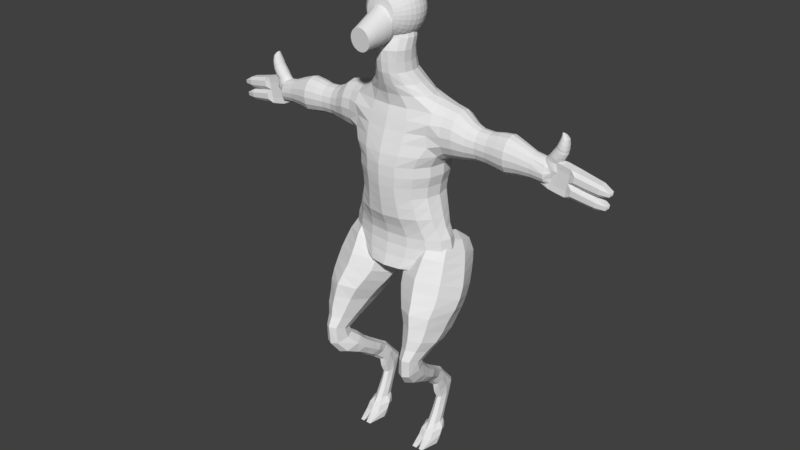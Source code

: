 # Source: Rookie.blend  (saved by Blender 2.78.0; exported with 4.5.12 LTS)
import bpy
from mathutils import Matrix  # noqa: F401  (used for matrix-valued properties, if any)

bpy.ops.wm.read_factory_settings(use_empty=True)
scene = bpy.context.scene
scene.name = 'Scene'

# ---- collections
col_collection_1 = bpy.data.collections.new('Collection 1'); scene.collection.children.link(col_collection_1)

# ---- world
world_world = bpy.data.worlds.new('World'); scene.world = world_world
world_world.color = (0.05088, 0.05088, 0.05088)
world_world.use_sun_shadow = False
world_world.sun_shadow_jitter_overblur = 0.0
world_world.cycles.sampling_method = 'MANUAL'

# ---- meshes
me_circle_001 = bpy.data.meshes.new('Circle.001')
me_circle_001.from_pydata([(2.518e-08, -0.288, 2.024), (-0.009413, -0.2879, 2.023), (-0.01847, -0.2876, 2.02), (-0.02681, -0.2872, 2.015), (-0.03412, -0.2866, 2.008), (-0.04012, -0.2858, 2.0), (-0.04458, -0.2849, 1.992), (-0.04732, -0.284, 1.982), (-0.04825, -0.283, 1.972), (-0.04732, -0.282, 1.962), (-0.04458, -0.2811, 1.952), (-0.04012, -0.2802, 1.943), (-0.03412, -0.2795, 1.935), (-0.02681, -0.2789, 1.929), (-0.01847, -0.2784, 1.924), (-0.009413, -0.2781, 1.921), (3.971e-08, -0.278, 1.92), (0.009414, -0.2781, 1.921), (0.01847, -0.2784, 1.924), (0.02681, -0.2789, 1.929), (0.03412, -0.2795, 1.935), (0.04012, -0.2802, 1.943), (0.04458, -0.2811, 1.952), (0.04732, -0.282, 1.962), (0.04825, -0.283, 1.972), (0.04732, -0.284, 1.982), (0.04458, -0.2849, 1.992), (0.04012, -0.2858, 2.0), (0.03412, -0.2866, 2.008), (0.02681, -0.2872, 2.015), (0.01847, -0.2876, 2.02), (0.009413, -0.2879, 2.023), (2.199e-08, -0.2515, 2.04), (1.829e-08, -0.2092, 2.062), (1.424e-08, -0.1628, 2.088), (-0.0123, -0.1627, 2.086), (-0.01128, -0.2091, 2.061), (-0.01031, -0.2514, 2.039), (-0.02412, -0.1625, 2.082), (-0.02214, -0.2088, 2.057), (-0.02022, -0.2511, 2.036), (-0.03502, -0.162, 2.074), (-0.03214, -0.2083, 2.05), (-0.02936, -0.2507, 2.03), (-0.04457, -0.1614, 2.064), (-0.0409, -0.2077, 2.042), (-0.03736, -0.25, 2.023), (-0.05241, -0.1606, 2.052), (-0.04809, -0.207, 2.031), (-0.04394, -0.2493, 2.014), (-0.05824, -0.1598, 2.038), (-0.05344, -0.2061, 2.019), (-0.04882, -0.2484, 2.004), (-0.06182, -0.1588, 2.023), (-0.05673, -0.2052, 2.006), (-0.05183, -0.2475, 1.993), (-0.06304, -0.1578, 2.008), (-0.05784, -0.2042, 1.992), (-0.05284, -0.2465, 1.982), (-0.06182, -0.1569, 1.992), (-0.05673, -0.2032, 1.979), (-0.05183, -0.2455, 1.97), (-0.05824, -0.1559, 1.977), (-0.05344, -0.2023, 1.965), (-0.04882, -0.2446, 1.959), (-0.05241, -0.1551, 1.964), (-0.04809, -0.2014, 1.953), (-0.04394, -0.2437, 1.949), (-0.04457, -0.1543, 1.952), (-0.0409, -0.2006, 1.943), (-0.03736, -0.243, 1.941), (-0.03502, -0.1537, 1.942), (-0.03214, -0.2, 1.934), (-0.02936, -0.2423, 1.933), (-0.02412, -0.1532, 1.934), (-0.02214, -0.1996, 1.928), (-0.02022, -0.2419, 1.928), (-0.0123, -0.1529, 1.93), (-0.01128, -0.1993, 1.924), (-0.01031, -0.2416, 1.925), (3.349e-08, -0.1528, 1.928), (3.626e-08, -0.1992, 1.922), (3.799e-08, -0.2415, 1.924), (0.0123, -0.1529, 1.93), (0.01128, -0.1993, 1.924), (0.01031, -0.2416, 1.925), (0.02412, -0.1532, 1.934), (0.02214, -0.1996, 1.928), (0.02022, -0.2419, 1.928), (0.03502, -0.1537, 1.942), (0.03214, -0.2, 1.934), (0.02936, -0.2423, 1.933), (0.04457, -0.1543, 1.952), (0.0409, -0.2006, 1.943), (0.03736, -0.243, 1.941), (0.05241, -0.1551, 1.964), (0.04809, -0.2014, 1.953), (0.04394, -0.2437, 1.949), (0.05824, -0.1559, 1.977), (0.05344, -0.2023, 1.965), (0.04882, -0.2446, 1.959), (0.06183, -0.1569, 1.992), (0.05673, -0.2032, 1.979), (0.05183, -0.2455, 1.97), (0.06304, -0.1578, 2.008), (0.05784, -0.2042, 1.992), (0.05284, -0.2465, 1.982), (0.06183, -0.1588, 2.023), (0.05673, -0.2052, 2.006), (0.05183, -0.2475, 1.993), (0.05824, -0.1598, 2.038), (0.05344, -0.2061, 2.019), (0.04882, -0.2484, 2.004), (0.05241, -0.1606, 2.052), (0.04809, -0.207, 2.031), (0.04394, -0.2493, 2.014), (0.04457, -0.1614, 2.064), (0.0409, -0.2077, 2.042), (0.03736, -0.25, 2.023), (0.03502, -0.162, 2.074), (0.03214, -0.2083, 2.05), (0.02936, -0.2507, 2.03), (0.02412, -0.1625, 2.082), (0.02214, -0.2088, 2.057), (0.02022, -0.2511, 2.036), (0.0123, -0.1627, 2.086), (0.01128, -0.2091, 2.061), (0.01031, -0.2514, 2.039), (1.424e-08, -0.1628, 2.088), (-0.0123, -0.1627, 2.086), (-0.02412, -0.1625, 2.082), (-0.03502, -0.162, 2.074), (-0.04457, -0.1614, 2.064), (-0.05241, -0.1606, 2.052), (-0.05824, -0.1598, 2.038), (-0.06182, -0.1588, 2.023), (0.06183, -0.1588, 2.023), (0.05824, -0.1598, 2.038), (0.05241, -0.1606, 2.052), (0.04457, -0.1614, 2.064), (0.03502, -0.162, 2.074), (0.02412, -0.1625, 2.082), (0.0123, -0.1627, 2.086), (-0.004758, 0.06781, 2.079), (-0.009332, 0.0607, 2.102), (-0.01355, 0.04915, 2.123), (-0.01724, 0.0336, 2.142), (-0.02028, 0.01466, 2.157), (-0.02253, -0.00695, 2.168), (-0.02392, -0.0304, 2.175), (-0.02439, -0.05479, 2.178), (-0.02392, -0.07917, 2.175), (-0.02253, -0.1026, 2.168), (-0.02028, -0.1242, 2.157), (-0.01724, -0.1432, 2.142), (-0.01355, -0.1587, 2.123), (-0.009332, 0.06781, 2.078), (-0.01831, 0.0607, 2.099), (-0.02658, 0.04915, 2.119), (-0.03382, 0.0336, 2.137), (-0.03977, 0.01466, 2.151), (-0.04419, -0.00695, 2.162), (-0.04692, -0.0304, 2.168), (-0.04784, -0.05479, 2.171), (-0.04692, -0.07917, 2.168), (-0.04419, -0.1026, 2.162), (-0.03977, -0.1242, 2.151), (-0.03382, -0.1432, 2.137), (-0.02658, -0.1587, 2.119), (-0.01355, 0.06781, 2.075), (-0.02658, 0.0607, 2.095), (-0.03858, 0.04915, 2.113), (-0.04911, 0.0336, 2.129), (-0.05774, 0.01466, 2.141), (-0.06416, -0.00695, 2.151), (-0.06811, -0.0304, 2.157), (-0.06945, -0.05479, 2.159), (-0.06811, -0.07917, 2.157), (-0.06416, -0.1026, 2.151), (-0.05774, -0.1242, 2.141), (-0.04911, -0.1432, 2.129), (-0.03858, -0.1587, 2.113), (-0.01724, 0.06781, 2.072), (-0.03382, 0.0607, 2.089), (-0.04911, 0.04915, 2.104), (-0.0625, 0.0336, 2.118), (-0.07349, 0.01466, 2.129), (-0.08166, -0.00695, 2.137), (-0.08669, -0.0304, 2.142), (-0.08839, -0.05479, 2.143), (-0.08669, -0.07917, 2.142), (-0.08166, -0.1026, 2.137), (-0.07349, -0.1242, 2.129), (-0.0625, -0.1432, 2.118), (-0.04911, -0.1587, 2.104), (-0.02028, 0.06781, 2.069), (-0.03977, 0.0607, 2.082), (-0.05774, 0.04915, 2.094), (-0.07349, 0.0336, 2.104), (-0.08642, 0.01466, 2.113), (-0.09602, -0.00695, 2.119), (-0.1019, -0.0304, 2.123), (-0.1039, -0.05479, 2.124), (-0.1019, -0.07917, 2.123), (-0.09602, -0.1026, 2.119), (-0.08642, -0.1242, 2.113), (-0.07349, -0.1432, 2.104), (-0.05774, -0.1587, 2.094), (-0.02253, 0.06781, 2.064), (-0.04419, 0.0607, 2.073), (-0.06416, 0.04915, 2.082), (-0.08166, 0.0336, 2.089), (-0.09602, 0.01466, 2.095), (-0.1067, -0.00695, 2.099), (-0.1133, -0.0304, 2.102), (-0.1155, -0.05479, 2.103), (-0.1133, -0.07917, 2.102), (-0.1067, -0.1026, 2.099), (-0.09602, -0.1242, 2.095), (-0.08166, -0.1432, 2.089), (-0.06416, -0.1587, 2.082), (-0.02392, 0.06781, 2.06), (-0.04692, 0.0607, 2.064), (-0.06811, 0.04915, 2.069), (-0.08669, 0.0336, 2.072), (-0.1019, 0.01466, 2.075), (-0.1133, -0.00695, 2.078), (-0.1202, -0.0304, 2.079), (-0.1226, -0.05479, 2.079), (-0.1202, -0.07917, 2.079), (-0.1133, -0.1026, 2.078), (-0.1019, -0.1242, 2.075), (-0.08669, -0.1432, 2.072), (-0.06811, -0.1587, 2.069), (-0.02439, 0.06781, 2.055), (-0.04784, 0.0607, 2.055), (-0.06945, 0.04915, 2.055), (-0.08839, 0.0336, 2.055), (-0.1039, 0.01466, 2.055), (-0.1155, -0.00695, 2.055), (-0.1226, -0.0304, 2.055), (-0.125, -0.05479, 2.055), (-0.1226, -0.07917, 2.055), (-0.1155, -0.1026, 2.055), (-0.1039, -0.1242, 2.055), (-0.08839, -0.1432, 2.055), (-0.06945, -0.1587, 2.055), (-0.02392, 0.06781, 2.05), (-0.04692, 0.0607, 2.046), (-0.06811, 0.04915, 2.041), (-0.08669, 0.0336, 2.038), (-0.1019, 0.01466, 2.035), (-0.1133, -0.00695, 2.033), (-0.1202, -0.0304, 2.031), (-0.1226, -0.05479, 2.031), (-0.1202, -0.07917, 2.031), (-0.1133, -0.1026, 2.033), (-0.1019, -0.1242, 2.035), (-0.08669, -0.1432, 2.038), (-0.06811, -0.1587, 2.041), (-0.02253, 0.06781, 2.046), (-0.04419, 0.0607, 2.037), (-0.06416, 0.04915, 2.028), (-0.08166, 0.0336, 2.021), (-0.09602, 0.01466, 2.015), (-0.1067, -0.00695, 2.011), (-0.1133, -0.0304, 2.008), (-0.1155, -0.05479, 2.007), (-0.1133, -0.07917, 2.008), (-0.1067, -0.1026, 2.011), (-0.09602, -0.1242, 2.015), (-0.08166, -0.1432, 2.021), (-0.06416, -0.1587, 2.028), (-0.02028, 0.06781, 2.041), (-0.03977, 0.0607, 2.028), (-0.05774, 0.04915, 2.016), (-0.07349, 0.0336, 2.006), (-0.08642, 0.01466, 1.997), (-0.09602, -0.00695, 1.991), (-0.1019, -0.0304, 1.987), (-0.1039, -0.05479, 1.986), (-0.1019, -0.07917, 1.987), (-0.09602, -0.1026, 1.991), (-0.08642, -0.1242, 1.997), (-0.07349, -0.1432, 2.006), (-0.05774, -0.1587, 2.016), (-0.01724, 0.06781, 2.038), (-0.03382, 0.0607, 2.021), (-0.04911, 0.04915, 2.006), (-0.0625, 0.0336, 1.993), (-0.07349, 0.01466, 1.982), (-0.08166, -0.00695, 1.973), (-0.08669, -0.0304, 1.968), (-0.08669, -0.07917, 1.968), (-0.08166, -0.1026, 1.973), (-0.07349, -0.1242, 1.982), (-0.0625, -0.1432, 1.993), (-0.04911, -0.1587, 2.006), (-0.01355, 0.06781, 2.035), (-0.02658, 0.0607, 2.015), (-0.03858, 0.04915, 1.997), (-0.04911, 0.0336, 1.982), (-0.05774, 0.01466, 1.969), (-0.05774, -0.1242, 1.969), (-0.04911, -0.1432, 1.982), (-0.03858, -0.1587, 1.997), (-0.009332, 0.06781, 2.033), (-0.01831, 0.0607, 2.011), (-0.02658, 0.04915, 1.991), (-0.03382, 0.0336, 1.973), (-0.03977, 0.01466, 1.959), (-0.03382, -0.1432, 1.973), (-0.02658, -0.1587, 1.991), (-0.004758, 0.06781, 2.031), (-0.009332, 0.0607, 2.008), (-0.01355, 0.04915, 1.987), (-0.01724, 0.0336, 1.968), (-0.02028, 0.01466, 1.953), (-0.01724, -0.1432, 1.968), (-0.01355, -0.1587, 1.987), (-5.027e-09, 0.06781, 2.031), (-1.046e-08, 0.0607, 2.007), (-7.586e-09, 0.04915, 1.986), (2.921e-10, 0.0336, 1.967), (1.575e-08, -0.1432, 1.967), (1.524e-08, -0.1587, 1.986), (0.004758, 0.06781, 2.031), (0.009332, 0.0607, 2.008), (0.01355, 0.04915, 1.987), (0.01724, 0.0336, 1.968), (0.02028, 0.01466, 1.953), (0.01724, -0.1432, 1.968), (0.01355, -0.1587, 1.987), (0.009332, 0.06781, 2.033), (0.01831, 0.0607, 2.011), (0.02658, 0.04915, 1.991), (0.03382, 0.0336, 1.973), (0.03977, 0.01466, 1.959), (0.03382, -0.1432, 1.973), (0.02658, -0.1587, 1.991), (1.649e-08, 0.07021, 2.055), (0.01355, 0.06781, 2.035), (0.02658, 0.0607, 2.015), (0.03858, 0.04915, 1.997), (0.04911, 0.0336, 1.982), (0.05774, 0.01466, 1.969), (0.05774, -0.1242, 1.969), (0.04911, -0.1432, 1.982), (0.03858, -0.1587, 1.997), (0.01724, 0.06781, 2.038), (0.03382, 0.0607, 2.021), (0.04911, 0.04915, 2.006), (0.0625, 0.0336, 1.993), (0.07349, 0.01466, 1.982), (0.08166, -0.00695, 1.973), (0.08669, -0.0304, 1.968), (0.08669, -0.07917, 1.968), (0.08166, -0.1026, 1.973), (0.07349, -0.1242, 1.982), (0.0625, -0.1432, 1.993), (0.04911, -0.1587, 2.006), (0.02028, 0.06781, 2.041), (0.03977, 0.0607, 2.028), (0.05774, 0.04915, 2.016), (0.07349, 0.0336, 2.006), (0.08642, 0.01466, 1.997), (0.09602, -0.00695, 1.991), (0.1019, -0.0304, 1.987), (0.1039, -0.05479, 1.986), (0.1019, -0.07917, 1.987), (0.09602, -0.1026, 1.991), (0.08642, -0.1242, 1.997), (0.07349, -0.1432, 2.006), (0.05774, -0.1587, 2.016), (0.02253, 0.06781, 2.046), (0.04419, 0.0607, 2.037), (0.06416, 0.04915, 2.028), (0.08166, 0.0336, 2.021), (0.09602, 0.01466, 2.015), (0.1067, -0.00695, 2.011), (0.1133, -0.0304, 2.008), (0.1155, -0.05479, 2.007), (0.1133, -0.07917, 2.008), (0.1067, -0.1026, 2.011), (0.09602, -0.1242, 2.015), (0.08166, -0.1432, 2.021), (0.06416, -0.1587, 2.028), (0.02392, 0.06781, 2.05), (0.04692, 0.0607, 2.046), (0.06811, 0.04915, 2.041), (0.08669, 0.0336, 2.038), (0.1019, 0.01466, 2.035), (0.1133, -0.00695, 2.033), (0.1202, -0.0304, 2.031), (0.1226, -0.05479, 2.031), (0.1202, -0.07917, 2.031), (0.1133, -0.1026, 2.033), (0.1019, -0.1242, 2.035), (0.08669, -0.1432, 2.038), (0.06811, -0.1587, 2.041), (0.02439, 0.06781, 2.055), (0.04784, 0.0607, 2.055), (0.06945, 0.04915, 2.055), (0.08839, 0.0336, 2.055), (0.1039, 0.01466, 2.055), (0.1155, -0.00695, 2.055), (0.1226, -0.0304, 2.055), (0.125, -0.05479, 2.055), (0.1226, -0.07917, 2.055), (0.1155, -0.1026, 2.055), (0.1039, -0.1242, 2.055), (0.08839, -0.1432, 2.055), (0.06945, -0.1587, 2.055), (0.02392, 0.06781, 2.06), (0.04692, 0.0607, 2.064), (0.06811, 0.04915, 2.069), (0.08669, 0.0336, 2.072), (0.1019, 0.01466, 2.075), (0.1133, -0.00695, 2.078), (0.1202, -0.0304, 2.079), (0.1226, -0.05479, 2.079), (0.1202, -0.07917, 2.079), (0.1133, -0.1026, 2.078), (0.1019, -0.1242, 2.075), (0.08669, -0.1432, 2.072), (0.06811, -0.1587, 2.069), (0.02253, 0.06781, 2.064), (0.04419, 0.0607, 2.073), (0.06416, 0.04915, 2.082), (0.08166, 0.0336, 2.089), (0.09602, 0.01466, 2.095), (0.1067, -0.00695, 2.099), (0.1133, -0.0304, 2.102), (0.1155, -0.05479, 2.103), (0.1133, -0.07917, 2.102), (0.1067, -0.1026, 2.099), (0.09602, -0.1242, 2.095), (0.08166, -0.1432, 2.089), (0.06416, -0.1587, 2.082), (0.02028, 0.06781, 2.069), (0.03977, 0.0607, 2.082), (0.05774, 0.04915, 2.094), (0.07349, 0.0336, 2.104), (0.08642, 0.01466, 2.113), (0.09602, -0.00695, 2.119), (0.1019, -0.0304, 2.123), (0.1039, -0.05479, 2.124), (0.1019, -0.07917, 2.123), (0.09602, -0.1026, 2.119), (0.08642, -0.1242, 2.113), (0.07349, -0.1432, 2.104), (0.05774, -0.1587, 2.094), (0.01724, 0.06781, 2.072), (0.03382, 0.0607, 2.089), (0.04911, 0.04915, 2.104), (0.0625, 0.0336, 2.118), (0.07349, 0.01466, 2.129), (0.08166, -0.00695, 2.137), (0.08669, -0.0304, 2.142), (0.08839, -0.05479, 2.143), (0.08669, -0.07917, 2.142), (0.08166, -0.1026, 2.137), (0.07349, -0.1242, 2.129), (0.0625, -0.1432, 2.118), (0.04911, -0.1587, 2.104), (0.01355, 0.06781, 2.075), (0.02658, 0.0607, 2.095), (0.03858, 0.04915, 2.113), (0.04911, 0.0336, 2.129), (0.05774, 0.01466, 2.141), (0.06416, -0.00695, 2.151), (0.06811, -0.0304, 2.157), (0.06945, -0.05479, 2.159), (0.06811, -0.07917, 2.157), (0.06416, -0.1026, 2.151), (0.05774, -0.1242, 2.141), (0.04911, -0.1432, 2.129), (0.03858, -0.1587, 2.113), (0.009332, 0.06781, 2.078), (0.01831, 0.0607, 2.099), (0.02658, 0.04915, 2.119), (0.03382, 0.0336, 2.137), (0.03977, 0.01466, 2.151), (0.04419, -0.00695, 2.162), (0.04692, -0.0304, 2.168), (0.04784, -0.05479, 2.171), (0.04692, -0.07917, 2.168), (0.04419, -0.1026, 2.162), (0.03977, -0.1242, 2.151), (0.03382, -0.1432, 2.137), (0.02658, -0.1587, 2.119), (0.004758, 0.06781, 2.079), (0.009332, 0.0607, 2.102), (0.01355, 0.04915, 2.123), (0.01724, 0.0336, 2.142), (0.02028, 0.01466, 2.157), (0.02253, -0.00695, 2.168), (0.02392, -0.0304, 2.175), (0.02439, -0.05479, 2.178), (0.02392, -0.07917, 2.175), (0.02253, -0.1026, 2.168), (0.02028, -0.1242, 2.157), (0.01724, -0.1432, 2.142), (0.01355, -0.1587, 2.123), (-1.061e-08, 0.06781, 2.079), (-1.512e-08, 0.0607, 2.103), (-1.783e-08, 0.04915, 2.124), (-2.206e-08, 0.0336, 2.143), (-3.53e-08, 0.01466, 2.159), (-7.338e-09, -0.00695, 2.171), (-2.95e-08, -0.0304, 2.178), (-2.923e-08, -0.05479, 2.18), (-2.524e-08, -0.07917, 2.178), (1.025e-09, -0.1026, 2.171), (-2.316e-08, -0.1242, 2.159), (-6.605e-09, -0.1432, 2.143), (-1.521e-09, -0.1587, 2.124), (-0.04824, -0.1292, 1.968), (0.04824, -0.1292, 1.968), (-0.05506, -0.1382, 1.981), (-0.05276, -0.1352, 1.976), (0.05506, -0.1382, 1.981), (0.0525, -0.1357, 1.976), (-0.06198, -0.1524, 2.01), (-0.05979, -0.1462, 1.995), (-0.05982, -0.1463, 1.995), (-0.06198, -0.1545, 2.014), (-0.0579, -0.1432, 1.989), (0.05982, -0.1463, 1.995), (0.05979, -0.1462, 1.995), (0.05758, -0.1432, 1.989), (0.06198, -0.1524, 2.01), (-0.06177, -0.1585, 2.024), (-0.06171, -0.1587, 2.024), (0.06177, -0.1585, 2.024), (0.062, -0.1545, 2.014), (0.06172, -0.1587, 2.024), (-0.02991, 0.0426, 1.802), (-0.05727, 0.02077, 1.802), (-0.07555, -0.01191, 1.802), (-0.08197, -0.05045, 1.802), (-0.07555, -0.08899, 1.802), (-0.05727, -0.1217, 1.802), (-0.02991, -0.1435, 1.802), (-0.03002, 0.0275, 1.849), (-0.05748, 0.006808, 1.849), (-0.07583, -0.02416, 1.849), (-0.08227, -0.06069, 1.849), (-0.07583, -0.09722, 1.849), (-0.05748, -0.1282, 1.849), (-0.03002, -0.1489, 1.849), (-0.0329, 0.01268, 1.9), (-0.063, -0.006516, 1.9), (-0.08311, -0.03524, 1.9), (-0.09017, -0.06913, 1.9), (-0.08311, -0.103, 1.9), (-0.063, -0.1317, 1.9), (-0.0329, -0.1509, 1.9), (-0.03494, 0.01181, 1.95), (-0.06691, -0.00495, 1.95), (-0.08827, -0.03003, 1.95), (-0.09577, -0.05961, 1.95), (-0.08827, -0.08919, 1.95), (-0.06691, -0.1143, 1.95), (-0.03494, -0.131, 1.95), (-0.03184, 0.01663, 1.984), (-0.06096, -0.0001245, 1.984), (-0.08041, -0.0252, 1.984), (-0.08725, -0.05479, 1.984), (-0.08041, -0.08437, 1.984), (-0.06096, -0.1094, 1.984), (-0.03184, -0.1262, 1.984), (1.322e-08, -0.1512, 1.802), (-4.395e-09, 0.05027, 1.802), (0.02991, 0.0426, 1.802), (0.05727, 0.02077, 1.802), (0.07555, -0.01191, 1.802), (0.08197, -0.05045, 1.802), (0.07555, -0.08899, 1.802), (0.05727, -0.1217, 1.802), (0.02991, -0.1435, 1.802), (1.365e-08, -0.1561, 1.849), (-3.039e-09, 0.03477, 1.849), (0.03002, 0.0275, 1.849), (0.05748, 0.006808, 1.849), (0.07583, -0.02416, 1.849), (0.08227, -0.06069, 1.849), (0.07583, -0.09722, 1.849), (0.05748, -0.1282, 1.849), (0.03002, -0.1489, 1.849), (1.378e-08, -0.1577, 1.9), (-1.698e-09, 0.01942, 1.9), (0.0329, 0.01268, 1.9), (0.063, -0.006516, 1.9), (0.08311, -0.03524, 1.9), (0.09017, -0.06913, 1.9), (0.08311, -0.103, 1.9), (0.063, -0.1317, 1.9), (0.0329, -0.1509, 1.9), (1.197e-08, -0.1369, 1.95), (-1.547e-09, 0.01769, 1.95), (0.03494, 0.01181, 1.95), (0.06691, -0.00495, 1.95), (0.08827, -0.03003, 1.95), (0.09577, -0.05961, 1.95), (0.08827, -0.08919, 1.95), (0.06691, -0.1143, 1.95), (0.03494, -0.131, 1.95), (1.155e-08, -0.1321, 1.984), (-1.968e-09, 0.02252, 1.984), (0.03184, 0.01663, 1.984), (0.06096, -0.0001245, 1.984), (0.08041, -0.0252, 1.984), (0.08725, -0.05479, 1.984), (0.08041, -0.08437, 1.984), (0.06096, -0.1094, 1.984), (0.03184, -0.1262, 1.984), (0.02305, -0.1387, 1.936), (0.01191, -0.1426, 1.931), (0.01897, -0.1324, 1.96), (3.244e-08, -0.1458, 1.929), (0.03391, -0.1294, 1.962), (0.03893, -0.1269, 1.961), (0.03288, -0.1338, 1.944), (0.02028, 0.01462, 1.953), (0.03441, 0.01264, 1.956), (0.04094, 0.008956, 1.956), (0.04082, -0.127, 1.956), (0.0348, -0.1324, 1.947), (0.03703, -0.1299, 1.95), (0.04316, -0.1247, 1.961), (0.04397, -0.1242, 1.961), (0.06063, -0.1145, 1.964), (0.06276, -0.002237, 1.961), (0.06485, -0.003284, 1.962), (0.08397, -0.08655, 1.969), (0.0723, -0.1026, 1.966), (0.06424, -0.1121, 1.966), (0.08613, -0.07917, 1.968), (0.06771, -0.00695, 1.962), (0.08506, -0.0304, 1.967), (0.08692, -0.07581, 1.968), (0.08431, -0.0276, 1.967), (0.09086, -0.05683, 1.97), (0.0905, -0.05479, 1.969), (0.08745, -0.04125, 1.968), (-0.04082, -0.127, 1.956), (-0.03769, -0.1296, 1.95), (-0.02028, 0.01462, 1.953), (-0.04094, 0.008956, 1.956), (-0.03441, 0.01264, 1.956), (-0.03893, -0.1269, 1.961), (-0.01897, -0.1324, 1.96), (-0.03391, -0.1294, 1.962), (-0.02305, -0.1387, 1.936), (-0.03288, -0.1338, 1.944), (-0.01191, -0.1426, 1.931), (-0.02003, 0.01466, 1.953), (1.809e-08, -0.1355, 1.96), (7.693e-09, 0.01821, 1.954), (0.02003, 0.01466, 1.953), (-0.04373, -0.1244, 1.961), (-0.03478, -0.1326, 1.946), (-0.04372, -0.1244, 1.961), (-0.04397, -0.1242, 1.961), (-0.06063, -0.1145, 1.964), (-0.06276, -0.002237, 1.961), (-0.06424, -0.1121, 1.966), (-0.0723, -0.1026, 1.966), (-0.08613, -0.07917, 1.968), (-0.08397, -0.08655, 1.969), (-0.08431, -0.0276, 1.967), (-0.06771, -0.00695, 1.962), (-0.08506, -0.0304, 1.967), (-0.06485, -0.003285, 1.962), (-0.09086, -0.05683, 1.97), (-0.0905, -0.05479, 1.969), (-0.08745, -0.04125, 1.968), (-0.08692, -0.07581, 1.968)], [], [(31, 127, 32, 0), (127, 126, 33, 32), (126, 125, 34, 33), (30, 124, 127, 31), (124, 123, 126, 127), (123, 122, 125, 126), (29, 121, 124, 30), (121, 120, 123, 124), (120, 119, 122, 123), (28, 118, 121, 29), (118, 117, 120, 121), (117, 116, 119, 120), (27, 115, 118, 28), (115, 114, 117, 118), (114, 113, 116, 117), (26, 112, 115, 27), (112, 111, 114, 115), (111, 110, 113, 114), (25, 109, 112, 26), (109, 108, 111, 112), (108, 107, 110, 111), (24, 106, 109, 25), (106, 105, 108, 109), (105, 104, 107, 108), (104, 531, 535, 534, 107), (23, 103, 106, 24), (103, 102, 105, 106), (102, 101, 104, 105), (101, 529, 528, 531, 104), (22, 100, 103, 23), (100, 99, 102, 103), (99, 98, 101, 102), (98, 521, 530, 529, 101), (21, 97, 100, 22), (97, 96, 99, 100), (96, 95, 98, 99), (95, 518, 522, 521, 98), (20, 94, 97, 21), (94, 93, 96, 97), (93, 92, 95, 96), (92, 627, 630, 518, 95), (19, 91, 94, 20), (91, 90, 93, 94), (90, 89, 92, 93), (89, 623, 628, 629, 627, 92), (18, 88, 91, 19), (88, 87, 90, 91), (87, 86, 89, 90), (86, 617, 623, 89), (17, 85, 88, 18), (85, 84, 87, 88), (84, 83, 86, 87), (83, 618, 617, 86), (16, 82, 85, 17), (82, 81, 84, 85), (81, 80, 83, 84), (80, 620, 618, 83), (15, 79, 82, 16), (79, 78, 81, 82), (78, 77, 80, 81), (77, 656, 620, 80), (14, 76, 79, 15), (76, 75, 78, 79), (75, 74, 77, 78), (74, 654, 656, 77), (13, 73, 76, 14), (73, 72, 75, 76), (72, 71, 74, 75), (71, 655, 654, 74), (12, 70, 73, 13), (70, 69, 72, 73), (69, 68, 71, 72), (68, 646, 647, 662, 655, 71), (11, 67, 70, 12), (67, 66, 69, 70), (66, 65, 68, 69), (65, 517, 661, 646, 68), (10, 64, 67, 11), (64, 63, 66, 67), (63, 62, 65, 66), (62, 519, 520, 517, 65), (9, 61, 64, 10), (61, 60, 63, 64), (60, 59, 62, 63), (59, 524, 527, 519, 62), (8, 58, 61, 9), (58, 57, 60, 61), (57, 56, 59, 60), (56, 523, 525, 524, 59), (7, 55, 58, 8), (55, 54, 57, 58), (54, 53, 56, 57), (53, 532, 526, 523, 56), (6, 52, 55, 7), (52, 51, 54, 55), (51, 50, 53, 54), (5, 49, 52, 6), (49, 48, 51, 52), (48, 47, 50, 51), (4, 46, 49, 5), (46, 45, 48, 49), (45, 44, 47, 48), (3, 43, 46, 4), (43, 42, 45, 46), (42, 41, 44, 45), (2, 40, 43, 3), (40, 39, 42, 43), (39, 38, 41, 42), (1, 37, 40, 2), (37, 36, 39, 40), (36, 35, 38, 39), (0, 32, 37, 1), (32, 33, 36, 37), (33, 34, 35, 36), (1, 2, 3, 4, 5, 6, 7, 8, 9, 10, 11, 12, 13, 14, 15, 16, 17, 18, 19, 20, 21, 22, 23, 24, 25, 26, 27, 28, 29, 30, 31, 0), (507, 506, 145, 146), (515, 514, 153, 154), (508, 507, 146, 147), (516, 515, 154, 155), (509, 508, 147, 148), (510, 509, 148, 149), (511, 510, 149, 150), (504, 340, 143), (512, 511, 150, 151), (505, 504, 143, 144), (513, 512, 151, 152), (506, 505, 144, 145), (514, 513, 152, 153), (152, 151, 164, 165), (145, 144, 157, 158), (153, 152, 165, 166), (146, 145, 158, 159), (154, 153, 166, 167), (147, 146, 159, 160), (155, 154, 167, 168), (148, 147, 160, 161), (149, 148, 161, 162), (150, 149, 162, 163), (143, 340, 156), (151, 150, 163, 164), (144, 143, 156, 157), (162, 161, 174, 175), (163, 162, 175, 176), (156, 340, 169), (164, 163, 176, 177), (157, 156, 169, 170), (165, 164, 177, 178), (158, 157, 170, 171), (166, 165, 178, 179), (159, 158, 171, 172), (167, 166, 179, 180), (160, 159, 172, 173), (168, 167, 180, 181), (161, 160, 173, 174), (179, 178, 191, 192), (172, 171, 184, 185), (180, 179, 192, 193), (173, 172, 185, 186), (181, 180, 193, 194), (174, 173, 186, 187), (175, 174, 187, 188), (176, 175, 188, 189), (169, 340, 182), (177, 176, 189, 190), (170, 169, 182, 183), (178, 177, 190, 191), (171, 170, 183, 184), (189, 188, 201, 202), (182, 340, 195), (190, 189, 202, 203), (183, 182, 195, 196), (191, 190, 203, 204), (184, 183, 196, 197), (192, 191, 204, 205), (185, 184, 197, 198), (193, 192, 205, 206), (186, 185, 198, 199), (194, 193, 206, 207), (187, 186, 199, 200), (188, 187, 200, 201), (198, 197, 210, 211), (206, 205, 218, 219), (199, 198, 211, 212), (207, 206, 219, 220), (200, 199, 212, 213), (201, 200, 213, 214), (202, 201, 214, 215), (195, 340, 208), (203, 202, 215, 216), (196, 195, 208, 209), (204, 203, 216, 217), (197, 196, 209, 210), (205, 204, 217, 218), (215, 214, 227, 228), (208, 340, 221), (216, 215, 228, 229), (209, 208, 221, 222), (217, 216, 229, 230), (210, 209, 222, 223), (218, 217, 230, 231), (211, 210, 223, 224), (219, 218, 231, 232), (212, 211, 224, 225), (220, 219, 232, 233), (213, 212, 225, 226), (214, 213, 226, 227), (232, 231, 244, 245), (225, 224, 237, 238), (233, 232, 245, 246), (226, 225, 238, 239), (227, 226, 239, 240), (228, 227, 240, 241), (221, 340, 234), (229, 228, 241, 242), (222, 221, 234, 235), (230, 229, 242, 243), (223, 222, 235, 236), (231, 230, 243, 244), (224, 223, 236, 237), (234, 340, 247), (242, 241, 254, 255), (235, 234, 247, 248), (243, 242, 255, 256), (236, 235, 248, 249), (244, 243, 256, 257), (237, 236, 249, 250), (245, 244, 257, 258), (238, 237, 250, 251), (246, 245, 258, 259), (239, 238, 251, 252), (240, 239, 252, 253), (241, 240, 253, 254), (251, 250, 263, 264), (259, 258, 271, 272), (252, 251, 264, 265), (253, 252, 265, 266), (254, 253, 266, 267), (247, 340, 260), (255, 254, 267, 268), (248, 247, 260, 261), (256, 255, 268, 269), (249, 248, 261, 262), (257, 256, 269, 270), (250, 249, 262, 263), (258, 257, 270, 271), (268, 267, 280, 281), (261, 260, 273, 274), (269, 268, 281, 282), (262, 261, 274, 275), (270, 269, 282, 283), (263, 262, 275, 276), (271, 270, 283, 284), (264, 263, 276, 277), (272, 271, 284, 526, 532, 533), (265, 264, 277, 278), (266, 265, 278, 279), (267, 266, 279, 280), (260, 340, 273), (285, 526, 523, 525, 297), (278, 277, 290, 291), (279, 278, 291, 292), (280, 279, 292, 677, 676), (273, 340, 286), (281, 280, 676, 675, 678, 293), (274, 273, 286, 287), (282, 281, 293, 294), (275, 274, 287, 288), (283, 282, 294, 295), (276, 275, 288, 289), (284, 283, 295, 296), (277, 276, 289, 290), (294, 293, 669, 670, 668), (288, 287, 299, 300), (295, 294, 668, 667, 665, 303), (289, 288, 300, 301), (296, 295, 303, 520, 519, 527), (290, 289, 301, 302), (297, 525, 524, 527, 304, 305), (291, 290, 302, 666, 674, 672), (292, 291, 672, 671, 673), (286, 340, 298), (293, 678, 669), (287, 286, 298, 299), (298, 340, 306), (299, 298, 306, 307), (300, 299, 307, 308), (303, 665, 664), (301, 300, 308, 309), (304, 520, 517, 661, 663, 651, 311), (302, 301, 309, 310), (305, 304, 311, 312), (308, 307, 314, 315), (309, 308, 315, 316), (311, 651, 653, 652, 318), (310, 309, 316, 317), (312, 311, 318, 319), (306, 340, 313), (307, 306, 313, 314), (313, 340, 320), (314, 313, 320, 321), (315, 314, 321, 322), (316, 315, 322, 323), (318, 652, 658, 324), (317, 316, 323, 659, 657), (319, 318, 324, 325), (323, 322, 328, 329), (324, 658, 619, 331), (325, 324, 331, 332), (320, 340, 326), (321, 320, 326, 327), (322, 321, 327, 328), (326, 340, 333), (327, 326, 333, 334), (328, 327, 334, 335), (329, 328, 335, 336), (331, 619, 621, 622, 338), (330, 329, 336, 337), (332, 331, 338, 339), (336, 335, 343, 344), (338, 622, 630, 518, 522, 347), (337, 336, 344, 345), (339, 338, 347, 348), (333, 340, 341), (334, 333, 341, 342), (335, 334, 342, 343), (341, 340, 349), (342, 341, 349, 350), (343, 342, 350, 351), (346, 632, 637, 636, 357, 358), (344, 343, 351, 352), (347, 522, 521, 530), (345, 344, 352, 353), (348, 347, 530, 529, 528, 360), (359, 358, 371, 372), (353, 352, 364, 365), (360, 528, 531, 535, 373), (354, 353, 365, 366), (355, 354, 366, 367), (349, 340, 361), (356, 641, 643, 644, 368, 369), (350, 349, 361, 362), (357, 356, 369, 370), (351, 350, 362, 363), (358, 357, 370, 371), (352, 351, 363, 364), (369, 368, 381, 382), (362, 361, 374, 375), (370, 369, 382, 383), (363, 362, 375, 376), (371, 370, 383, 384), (364, 363, 376, 377), (372, 371, 384, 385), (365, 364, 377, 378), (373, 535, 534, 536), (366, 365, 378, 379), (367, 366, 379, 380), (368, 367, 380, 381), (361, 340, 374), (386, 385, 398, 399), (379, 378, 391, 392), (380, 379, 392, 393), (381, 380, 393, 394), (374, 340, 387), (382, 381, 394, 395), (375, 374, 387, 388), (383, 382, 395, 396), (376, 375, 388, 389), (384, 383, 396, 397), (377, 376, 389, 390), (385, 384, 397, 398), (378, 377, 390, 391), (388, 387, 400, 401), (396, 395, 408, 409), (389, 388, 401, 402), (397, 396, 409, 410), (390, 389, 402, 403), (398, 397, 410, 411), (391, 390, 403, 404), (399, 398, 411, 412), (392, 391, 404, 405), (393, 392, 405, 406), (394, 393, 406, 407), (387, 340, 400), (395, 394, 407, 408), (405, 404, 417, 418), (406, 405, 418, 419), (407, 406, 419, 420), (400, 340, 413), (408, 407, 420, 421), (401, 400, 413, 414), (409, 408, 421, 422), (402, 401, 414, 415), (410, 409, 422, 423), (403, 402, 415, 416), (411, 410, 423, 424), (404, 403, 416, 417), (412, 411, 424, 425), (422, 421, 434, 435), (415, 414, 427, 428), (423, 422, 435, 436), (416, 415, 428, 429), (424, 423, 436, 437), (417, 416, 429, 430), (425, 424, 437, 438), (418, 417, 430, 431), (419, 418, 431, 432), (420, 419, 432, 433), (413, 340, 426), (421, 420, 433, 434), (414, 413, 426, 427), (432, 431, 444, 445), (433, 432, 445, 446), (426, 340, 439), (434, 433, 446, 447), (427, 426, 439, 440), (435, 434, 447, 448), (428, 427, 440, 441), (436, 435, 448, 449), (429, 428, 441, 442), (437, 436, 449, 450), (430, 429, 442, 443), (438, 437, 450, 451), (431, 430, 443, 444), (441, 440, 453, 454), (449, 448, 461, 462), (442, 441, 454, 455), (450, 449, 462, 463), (443, 442, 455, 456), (451, 450, 463, 464), (444, 443, 456, 457), (445, 444, 457, 458), (446, 445, 458, 459), (439, 340, 452), (447, 446, 459, 460), (440, 439, 452, 453), (448, 447, 460, 461), (458, 457, 470, 471), (459, 458, 471, 472), (452, 340, 465), (460, 459, 472, 473), (453, 452, 465, 466), (461, 460, 473, 474), (454, 453, 466, 467), (462, 461, 474, 475), (455, 454, 467, 468), (463, 462, 475, 476), (456, 455, 468, 469), (464, 463, 476, 477), (457, 456, 469, 470), (475, 474, 487, 488), (468, 467, 480, 481), (476, 475, 488, 489), (469, 468, 481, 482), (477, 476, 489, 490), (470, 469, 482, 483), (471, 470, 483, 484), (472, 471, 484, 485), (465, 340, 478), (473, 472, 485, 486), (466, 465, 478, 479), (474, 473, 486, 487), (467, 466, 479, 480), (485, 484, 497, 498), (478, 340, 491), (486, 485, 498, 499), (479, 478, 491, 492), (487, 486, 499, 500), (480, 479, 492, 493), (488, 487, 500, 501), (481, 480, 493, 494), (489, 488, 501, 502), (482, 481, 494, 495), (490, 489, 502, 503), (483, 482, 495, 496), (484, 483, 496, 497), (502, 501, 514, 515), (495, 494, 507, 508), (503, 502, 515, 516), (496, 495, 508, 509), (497, 496, 509, 510), (498, 497, 510, 511), (491, 340, 504), (499, 498, 511, 512), (492, 491, 504, 505), (500, 499, 512, 513), (493, 492, 505, 506), (501, 500, 513, 514), (494, 493, 506, 507), (373, 536, 136), (386, 399, 137, 136), (399, 412, 138, 137), (412, 425, 138), (425, 438, 139, 138), (438, 451, 140, 139), (451, 464, 140), (464, 477, 141, 140), (477, 490, 142, 141), (490, 503, 142), (503, 516, 128, 142), (516, 155, 129, 128), (155, 168, 129), (168, 181, 130, 129), (181, 194, 131, 130), (194, 207, 131), (207, 220, 132, 131), (220, 233, 133, 132), (233, 246, 133), (246, 259, 134, 133), (259, 272, 135, 134), (272, 533, 135), (522, 518, 630, 631, 346), (136, 536, 386), (135, 533, 285), (527, 519, 520, 304), (533, 532, 526, 285), (528, 529, 530, 359), (530, 521, 522, 346, 358, 359), (527, 524, 525, 296), (536, 534, 535, 372, 385, 386), (525, 523, 526, 284, 296), (53, 533, 532), (535, 531, 528, 359, 372), (534, 536, 107), (540, 541, 548, 547), (538, 539, 546, 545), (573, 537, 544, 582), (543, 572, 581, 550), (541, 542, 549, 548), (539, 540, 547, 546), (537, 538, 545, 544), (542, 543, 550, 549), (550, 581, 590, 557), (548, 549, 556, 555), (546, 547, 554, 553), (544, 545, 552, 551), (549, 550, 557, 556), (547, 548, 555, 554), (545, 546, 553, 552), (582, 544, 551, 591), (553, 554, 561, 560), (551, 552, 559, 558), (556, 557, 662, 647, 563), (554, 555, 562, 561), (552, 553, 560, 559), (591, 551, 558, 600), (557, 590, 620, 656, 654, 655, 662), (555, 556, 563, 562), (563, 647, 564, 653, 651, 663, 664, 665, 667), (561, 562, 670, 669, 678, 675), (559, 560, 671, 672, 674), (600, 558, 650, 648, 657, 659), (564, 599, 658, 652, 653), (562, 563, 667, 668, 670), (560, 561, 675, 676, 677, 673, 671), (558, 559, 674, 666, 649, 650), (577, 586, 587, 578), (575, 584, 585, 576), (573, 582, 583, 574), (580, 589, 581, 572), (578, 587, 588, 579), (576, 585, 586, 577), (574, 583, 584, 575), (579, 588, 589, 580), (589, 598, 590, 581), (587, 596, 597, 588), (585, 594, 595, 586), (583, 592, 593, 584), (588, 597, 598, 589), (586, 595, 596, 587), (584, 593, 594, 585), (582, 591, 592, 583), (594, 603, 604, 595), (592, 601, 602, 593), (597, 606, 629, 628, 598), (595, 604, 605, 596), (593, 602, 603, 594), (591, 600, 601, 592), (598, 628, 623, 617, 618, 620, 590), (596, 605, 606, 597), (606, 637, 615, 616, 621, 622, 630, 627, 629), (604, 643, 641, 638, 635, 605), (602, 634, 639, 642, 603), (600, 659, 660, 624, 625, 601), (607, 621, 619, 658, 599), (605, 635, 636, 637, 606), (603, 642, 640, 645, 644, 643, 604), (601, 625, 626, 633, 634, 602), (658, 619, 621, 616, 608), (631, 632, 346), (648, 650, 649, 310, 317), (626, 625, 624, 330, 337), (628, 629, 607), (637, 636, 635, 614, 615), (657, 648, 317), (620, 618, 617, 623, 628, 607, 599), (660, 659, 323, 329, 330), (667, 665, 664, 663, 651, 653, 571, 570), (643, 644, 645, 640, 642, 612, 613), (659, 657, 648, 650, 565, 609), (649, 666, 302, 310), (634, 633, 626, 625, 610, 611), (671, 673, 677, 676, 675, 568, 567), (644, 645, 355, 367, 368), (638, 641, 356), (670, 668, 667, 570, 569), (635, 638, 641, 643, 613, 614), (664, 663, 661, 517, 520, 303), (675, 678, 669, 670, 569, 568), (653, 652, 658, 608, 571), (636, 635, 638, 356, 357), (629, 627, 630, 622, 621, 607), (633, 626, 337, 345), (650, 649, 666, 674, 566, 565), (673, 677, 292), (647, 662, 564), (642, 639, 634, 611, 612), (639, 634, 633, 345, 353, 354), (662, 655, 654, 656, 620, 599, 564), (624, 660, 330), (640, 642, 639, 354, 355), (625, 624, 660, 659, 609, 610), (645, 640, 355), (674, 672, 671, 567, 566)])
me_circle_001.use_remesh_preserve_volume = False
me_circle_001.use_remesh_preserve_attributes = False
me_circle_001.use_mirror_vertex_groups = False
me_circle_001.update()
me_circle = bpy.data.meshes.new('Circle')
me_circle.from_pydata([(0.7573, -0.01015, 1.528), (0.7743, -0.0008531, 1.52), (0.7455, 0.05373, 1.549), (0.7304, 0.05062, 1.556), (0.7205, 0.04416, 1.56), (0.7099, 0.03355, 1.562), (0.7079, 0.02089, 1.564), (0.7121, 0.009132, 1.564), (0.7206, -0.003596, 1.558), (0.732, -0.009472, 1.555), (0.7455, -0.01194, 1.549), (0.759, -0.009444, 1.543), (0.7715, -0.0008531, 1.538), (0.7495, -0.01031, 1.514), (0.7582, -0.001093, 1.503), (0.7499, 0.05097, 1.565), (0.739, 0.0487, 1.57), (0.7298, 0.04219, 1.574), (0.7236, 0.03242, 1.577), (0.7214, 0.02089, 1.578), (0.7236, 0.009363, 1.577), (0.7298, -0.0004029, 1.574), (0.739, -0.006918, 1.57), (0.7499, -0.009188, 1.565), (0.7609, -0.006878, 1.56), (0.7632, 0.04703, 1.559), (0.7589, 0.05251, 1.578), (0.7482, 0.05012, 1.583), (0.7391, 0.04326, 1.587), (0.7331, 0.03299, 1.59), (0.731, 0.02089, 1.591), (0.7331, 0.008788, 1.59), (0.7391, -0.00148, 1.587), (0.7482, -0.008343, 1.583), (0.7589, -0.01073, 1.578), (0.7696, -0.008282, 1.573), (0.7788, -0.001427, 1.569), (0.7849, 0.00881, 1.567), (0.787, 0.02089, 1.566), (0.7849, 0.03297, 1.567), (0.7788, 0.04321, 1.569), (0.7696, 0.05006, 1.573), (0.7683, 0.05193, 1.593), (0.7576, 0.04958, 1.598), (0.7487, 0.04286, 1.602), (0.7429, 0.03279, 1.604), (0.7407, 0.02089, 1.606), (0.7429, 0.008997, 1.604), (0.7487, -0.001081, 1.602), (0.7576, -0.007801, 1.598), (0.7683, -0.01015, 1.593), (0.7794, -0.007762, 1.588), (0.7884, -0.001, 1.584), (0.7942, 0.009044, 1.582), (0.7962, 0.02089, 1.581), (0.7942, 0.03274, 1.582), (0.7884, 0.04278, 1.584), (0.7794, 0.04954, 1.588), (0.7775, 0.05093, 1.609), (0.7673, 0.04867, 1.613), (0.7589, 0.04217, 1.617), (0.7535, 0.03241, 1.619), (0.7515, 0.02089, 1.62), (0.7535, 0.009376, 1.619), (0.7589, -0.0003838, 1.617), (0.7673, -0.006888, 1.613), (0.7775, -0.009146, 1.609), (0.7879, -0.006802, 1.605), (0.7973, -0.0002194, 1.601), (0.8025, 0.009476, 1.599), (0.8043, 0.02089, 1.598), (0.8025, 0.03231, 1.599), (0.7973, 0.042, 1.601), (0.7879, 0.04858, 1.605), (0.7836, 0.04981, 1.626), (0.7744, 0.04761, 1.63), (0.7668, 0.04135, 1.633), (0.7618, 0.03196, 1.635), (0.76, 0.02089, 1.636), (0.7618, 0.00982, 1.635), (0.7668, 0.0004352, 1.633), (0.7744, -0.005829, 1.63), (0.7836, -0.008032, 1.626), (0.7928, -0.005807, 1.622), (0.8011, 0.0004858, 1.619), (0.8057, 0.009857, 1.617), (0.8072, 0.02089, 1.616), (0.8057, 0.03193, 1.617), (0.8011, 0.0413, 1.619), (0.7928, 0.04759, 1.622), (0.7887, 0.04671, 1.645), (0.7809, 0.04464, 1.648), (0.7741, 0.03904, 1.651), (0.7696, 0.03074, 1.653), (0.7679, 0.02089, 1.654), (0.7696, 0.01105, 1.653), (0.7741, 0.002744, 1.651), (0.7809, -0.002858, 1.648), (0.7887, -0.004932, 1.645), (0.7962, -0.003162, 1.642), (0.8033, 0.002315, 1.639), (0.8071, 0.01079, 1.638), (0.8083, 0.02089, 1.637), (0.8071, 0.03099, 1.638), (0.8033, 0.03947, 1.639), (0.7962, 0.04494, 1.642), (0.7916, 0.03985, 1.666), (0.7856, 0.03835, 1.668), (0.7798, 0.03431, 1.671), (0.7757, 0.02815, 1.673), (0.774, 0.02089, 1.674), (0.7757, 0.01363, 1.673), (0.7798, 0.00747, 1.671), (0.7856, 0.003431, 1.668), (0.7916, 0.001935, 1.666), (0.7973, 0.003119, 1.664), (0.8024, 0.007059, 1.662), (0.8053, 0.01333, 1.661), (0.806, 0.02089, 1.661), (0.8053, 0.02845, 1.661), (0.8024, 0.03472, 1.662), (0.7973, 0.03866, 1.664), (0.7881, 0.03185, 1.678), (0.7839, 0.03106, 1.68), (0.7797, 0.02867, 1.682), (0.7765, 0.0251, 1.684), (0.7752, 0.02089, 1.685), (0.7765, 0.01668, 1.684), (0.7797, 0.01311, 1.682), (0.7839, 0.01072, 1.68), (0.7881, 0.009932, 1.678), (0.792, 0.01072, 1.676), (0.7947, 0.01301, 1.676), (0.7957, 0.01656, 1.676), (0.7959, 0.02089, 1.676), (0.7957, 0.02523, 1.676), (0.7947, 0.02878, 1.676), (0.792, 0.03106, 1.676), (0.7834, 0.02089, 1.685), (0.7395, 0.02671, 1.582), (0.781, 0.04352, 1.574), (0.772, 0.05048, 1.578), (0.751, -0.00875, 1.587), (0.7614, -0.01117, 1.582), (0.7614, 0.05295, 1.582), (0.751, 0.05053, 1.587), (0.772, -0.008694, 1.578), (0.7422, 0.04358, 1.591), (0.781, -0.001735, 1.574), (0.7363, 0.03317, 1.594), (0.7868, 0.008645, 1.571), (0.7342, 0.02089, 1.595), (0.7889, 0.02089, 1.57), (0.7363, 0.008615, 1.594), (0.7868, 0.03314, 1.571), (0.7422, -0.001796, 1.591), (0.7642, 0.04103, 1.626), (0.7593, 0.03179, 1.629), (0.7991, 0.000843, 1.612), (0.8037, 0.01005, 1.61), (0.7574, 0.02089, 1.63), (0.8053, 0.02089, 1.609), (0.7593, 0.009991, 1.629), (0.8037, 0.03173, 1.61), (0.7642, 0.0007505, 1.626), (0.7991, 0.04094, 1.612), (0.7719, -0.005413, 1.623), (0.7905, 0.04715, 1.615), (0.7812, -0.00757, 1.619), (0.7812, 0.04935, 1.619), (0.7719, 0.0472, 1.623), (0.7905, -0.005367, 1.615), (0.7244, -0.01846, 1.472), (0.6945, 0.05584, 1.485), (0.6908, 0.04073, 1.465), (0.7052, 0.05584, 1.541), (0.7421, -0.0008531, 1.467), (0.7373, -0.002804, 1.441), (0.7373, 0.04073, 1.441), (0.7421, 0.05584, 1.467), (0.7559, 0.05584, 1.541), (0.7455, -0.0008531, 1.485), (0.728, -0.02231, 1.531), (0.7244, -0.0309, 1.509), (0.7244, -0.02766, 1.489), (0.6972, 0.05584, 1.499), (0.7025, 0.05584, 1.527), (0.7524, 0.05584, 1.522), (0.749, 0.05584, 1.504), (0.7455, 0.05584, 1.485), (0.7819, -0.0008531, 1.459), (0.777, -0.002804, 1.433), (0.8007, -0.002804, 1.56), (0.7958, -0.0008531, 1.534), (0.777, 0.04073, 1.433), (0.7819, 0.05584, 1.459), (0.7958, 0.05584, 1.534), (0.8007, 0.04073, 1.56), (0.7854, -0.0008531, 1.478), (0.7888, -0.0008531, 1.496), (0.7923, -0.0008531, 1.515), (0.7923, 0.05584, 1.515), (0.7888, 0.05584, 1.496), (0.7854, 0.05584, 1.478), (0.8179, -0.0008048, 1.453), (0.8131, -0.002753, 1.427), (0.8366, -0.002747, 1.552), (0.8318, -0.000801, 1.527), (0.8131, 0.0407, 1.427), (0.8179, 0.05579, 1.453), (0.8318, 0.05579, 1.527), (0.8366, 0.04071, 1.552), (0.8214, -0.0008039, 1.471), (0.8248, -0.000804, 1.49), (0.8283, -0.0008008, 1.508), (0.8283, 0.05579, 1.508), (0.8266, 0.05625, 1.489), (0.8214, 0.05579, 1.471), (0.8402, -0.00834, 1.441), (0.8572, -0.008323, 1.529), (0.8379, 0.04381, 1.426), (0.842, 0.06175, 1.447), (0.8557, 0.06181, 1.526), (0.8593, 0.04386, 1.545), (0.8453, -0.008727, 1.469), (0.8521, -0.009065, 1.502), (0.8509, 0.0618, 1.5), (0.846, 0.06176, 1.469), (0.1396, 0.1178, 1.602), (0.1481, 0.08266, 1.656), (0.2033, 0.1266, 1.549), (0.2033, 0.1178, 1.602), (0.2033, 0.09287, 1.647), (0.2033, 0.05557, 1.678), (0.2033, 0.01157, 1.688), (0.2033, -0.03243, 1.678), (0.2033, -0.06973, 1.647), (0.2033, -0.09466, 1.602), (0.1883, -0.09352, 1.55), (0.1958, -0.09506, 1.498), (0.1877, 0.1199, 1.509), (0.2506, 0.1086, 1.558), (0.2506, 0.1012, 1.603), (0.2506, 0.08017, 1.641), (0.2506, 0.0487, 1.667), (0.2506, 0.01157, 1.676), (0.2506, -0.02556, 1.667), (0.2506, -0.05703, 1.641), (0.2506, -0.07806, 1.603), (0.2506, -0.08545, 1.558), (0.2506, -0.07806, 1.513), (0.2506, -0.05703, 1.475), (0.2506, -0.02556, 1.45), (0.2506, 0.01157, 1.441), (0.2506, 0.0487, 1.45), (0.2506, 0.08017, 1.475), (0.2506, 0.1012, 1.513), (0.3027, 0.1008, 1.557), (0.3027, 0.09403, 1.598), (0.3027, 0.07469, 1.633), (0.3027, 0.04573, 1.657), (0.3027, 0.01157, 1.665), (0.3027, -0.02259, 1.657), (0.3027, -0.05154, 1.633), (0.3027, -0.07089, 1.598), (0.3027, -0.07769, 1.557), (0.3027, -0.07089, 1.515), (0.3027, -0.05154, 1.48), (0.3027, -0.02259, 1.457), (0.3027, 0.01157, 1.449), (0.3027, 0.04573, 1.457), (0.3027, 0.07469, 1.48), (0.3027, 0.09403, 1.515), (0.3567, 0.08052, 1.54), (0.3567, 0.07528, 1.572), (0.3567, 0.06033, 1.599), (0.3567, 0.03796, 1.617), (0.3567, 0.01157, 1.624), (0.3567, -0.01482, 1.617), (0.3567, -0.03719, 1.599), (0.3567, -0.05213, 1.572), (0.3567, -0.05738, 1.54), (0.3567, -0.05213, 1.508), (0.3567, -0.03719, 1.481), (0.3567, -0.01482, 1.463), (0.3567, 0.01157, 1.457), (0.3567, 0.03796, 1.463), (0.3567, 0.06033, 1.481), (0.3567, 0.07528, 1.508), (0.4002, 0.07002, 1.536), (0.4002, 0.06557, 1.563), (0.4002, 0.0529, 1.586), (0.4002, 0.03394, 1.601), (0.4002, 0.01157, 1.606), (0.4002, -0.0108, 1.601), (0.4002, -0.02976, 1.586), (0.4002, -0.04243, 1.563), (0.4002, -0.04688, 1.536), (0.4002, -0.04243, 1.508), (0.4002, -0.02976, 1.485), (0.4002, -0.0108, 1.47), (0.4002, 0.01157, 1.465), (0.4002, 0.03394, 1.47), (0.4002, 0.0529, 1.485), (0.4002, 0.06557, 1.508), (0.4523, 0.07002, 1.534), (0.4523, 0.06557, 1.561), (0.4523, 0.0529, 1.584), (0.4523, 0.03394, 1.599), (0.4523, 0.01157, 1.604), (0.4523, -0.0108, 1.599), (0.4523, -0.02976, 1.584), (0.4523, -0.04243, 1.561), (0.4523, -0.04688, 1.534), (0.4523, -0.04243, 1.507), (0.4523, -0.02976, 1.484), (0.4523, -0.0108, 1.468), (0.4523, 0.01157, 1.463), (0.4523, 0.03394, 1.468), (0.4523, 0.0529, 1.484), (0.4523, 0.06557, 1.507), (0.5005, 0.07683, 1.535), (0.5005, 0.07186, 1.565), (0.5005, 0.05772, 1.59), (0.5005, 0.03654, 1.608), (0.5005, 0.01157, 1.614), (0.5005, -0.0134, 1.608), (0.5005, -0.03457, 1.59), (0.5005, -0.04872, 1.565), (0.5005, -0.05369, 1.535), (0.5005, -0.04872, 1.504), (0.5005, -0.03457, 1.479), (0.5005, -0.0134, 1.462), (0.5005, 0.01157, 1.456), (0.5005, 0.03654, 1.462), (0.5005, 0.05772, 1.479), (0.5005, 0.07186, 1.504), (0.5497, 0.08235, 1.534), (0.5497, 0.07696, 1.566), (0.5497, 0.06162, 1.594), (0.5497, 0.03866, 1.613), (0.5497, 0.01157, 1.619), (0.5497, -0.01552, 1.613), (0.5497, -0.03848, 1.594), (0.5497, -0.05382, 1.566), (0.5497, -0.05921, 1.534), (0.5497, -0.05382, 1.501), (0.5497, -0.03848, 1.473), (0.5497, -0.01552, 1.454), (0.5497, 0.01157, 1.448), (0.5497, 0.03866, 1.454), (0.5497, 0.06162, 1.473), (0.5497, 0.07696, 1.501), (0.6019, 0.07084, 1.529), (0.6019, 0.06633, 1.556), (0.6019, 0.05348, 1.579), (0.6019, 0.03425, 1.595), (0.6019, 0.01157, 1.601), (0.6019, -0.01111, 1.595), (0.6019, -0.03034, 1.579), (0.6019, -0.04319, 1.556), (0.6019, -0.0477, 1.529), (0.6019, -0.04319, 1.501), (0.6019, -0.03034, 1.478), (0.6019, -0.01111, 1.462), (0.6019, 0.01157, 1.457), (0.6019, 0.03425, 1.462), (0.6019, 0.05348, 1.478), (0.6019, 0.06633, 1.501), (0.6623, 0.05912, 1.519), (0.6623, 0.0555, 1.541), (0.6623, 0.04519, 1.56), (0.6623, 0.02977, 1.572), (0.6622, 0.01155, 1.576), (0.6623, -0.006625, 1.572), (0.6623, -0.02205, 1.56), (0.6623, -0.03236, 1.541), (0.6623, -0.03598, 1.519), (0.6623, -0.03236, 1.497), (0.6623, -0.02205, 1.478), (0.6623, -0.006625, 1.466), (0.6623, 0.01157, 1.461), (0.6623, 0.02977, 1.466), (0.6623, 0.04519, 1.478), (0.6623, 0.0555, 1.497), (0.7086, 0.04632, 1.552), (0.7244, -0.01846, 1.545), (0.7244, -0.004681, 1.461), (0.7034, 0.01157, 1.459), (0.694, 0.02877, 1.463), (0.7008, 0.05584, 1.513), (0.6934, -0.005653, 1.463), (0.7753, 0.04165, 1.562), (0.7826, 0.03282, 1.563), (0.785, 0.02089, 1.562), (0.7826, 0.008964, 1.563), (0.7727, -0.002804, 1.565), (0.7676, -0.002162, 1.557), (0.7575, 0.05076, 1.55), (0.7257, 0.05167, 1.548), (0.7229, 0.05584, 1.541), (0.7274, -0.009781, 1.55), (0.7413, -0.01244, 1.536), (0.7369, -0.01149, 1.543), (0.7386, -0.01544, 1.521), (0.6623, -0.01434, 1.566), (0.6625, 0.02069, 1.575), (0.7432, 0.05584, 1.541), (0.8007, 0.02127, 1.56), (0.7995, 0.04454, 1.553), (0.7976, 0.05019, 1.544), (1.001, 0.02471, 1.426), (1.012, 0.025, 1.486), (0.8879, 0.05981, 1.439), (0.884, 0.04287, 1.419), (0.9047, 0.04306, 1.534), (0.9013, 0.06, 1.517), (0.8862, -0.006383, 1.434), (0.9027, -0.006231, 1.52), (0.898, -0.006918, 1.494), (0.8916, 0.05981, 1.459), (0.8909, -0.006729, 1.459), (0.8968, 0.05999, 1.493), (0.9505, 0.05637, 1.429), (0.947, 0.04121, 1.411), (0.9666, 0.04175, 1.52), (0.9636, 0.05691, 1.504), (0.9489, -0.00288, 1.424), (0.9649, -0.002367, 1.507), (0.9607, -0.002978, 1.484), (0.9538, 0.05637, 1.446), (0.9531, -0.003183, 1.446), (0.9595, 0.05691, 1.482), (0.9942, 0.03795, 1.418), (1.008, 0.03828, 1.496), (0.9936, 0.009686, 1.419), (1.008, 0.01001, 1.495), (1.006, 0.009578, 1.48), (0.9973, 0.03813, 1.435), (0.9967, 0.009369, 1.436), (1.006, 0.03848, 1.48), (0.8375, 0.004502, 1.426), (0.8148, -0.003116, 1.427), (0.8598, 0.004549, 1.544), (0.8482, 0.003135, 1.484), (0.8488, 0.04944, 1.485), (0.849, 0.003147, 1.486), (0.8509, 0.0618, 1.5), (0.8485, 0.04945, 1.487), (0.8836, 0.006, 1.419), (0.9052, 0.006182, 1.534), (0.8937, 0.00471, 1.474), (0.8946, 0.04808, 1.48), (0.8969, 0.05999, 1.493), (0.8947, 0.004723, 1.477), (0.8947, 0.04807, 1.477), (0.9466, 0.008295, 1.411), (0.9671, 0.008834, 1.52), (0.9556, 0.00714, 1.46), (0.9576, 0.04616, 1.471), (0.9595, 0.05691, 1.483), (0.9581, 0.007653, 1.47), (0.9562, 0.04565, 1.46), (0.08324, 0.1467, 1.151), (0.1538, 0.1125, 1.151), (0.201, 0.06141, 1.151), (0.2175, 0.001104, 1.151), (0.201, -0.0592, 1.151), (0.1538, -0.1103, 1.151), (0.08324, -0.1445, 1.151), (0.07277, 0.1674, 1.248), (0.1345, 0.1293, 1.248), (0.1757, 0.07223, 1.248), (0.1902, 0.00493, 1.248), (0.1757, -0.06237, 1.248), (0.1345, -0.1194, 1.248), (0.07277, -0.1575, 1.248), (0.071, 0.1787, 1.3), (0.1359, 0.1386, 1.3), (0.1793, 0.07856, 1.3), (0.1946, 0.007778, 1.3), (0.1793, -0.06301, 1.3), (0.1359, -0.123, 1.3), (0.071, -0.1631, 1.3), (0.1877, 0.06767, 1.201), (0.2032, 0.003524, 1.201), (0.07776, 0.1584, 1.201), (0.1437, 0.122, 1.201), (0.1437, -0.115, 1.201), (0.07776, -0.1513, 1.201), (0.1877, -0.06062, 1.201), (0.08954, 0.1246, 1.099), (0.1654, 0.09556, 1.099), (0.2162, 0.05215, 1.099), (0.234, 0.0009378, 1.099), (0.2162, -0.05027, 1.099), (0.1654, -0.09368, 1.099), (0.08954, -0.1227, 1.099), (0.07633, 0.1812, 1.35), (0.1462, 0.1406, 1.35), (0.1928, 0.07969, 1.35), (0.2092, 0.007889, 1.35), (0.1928, -0.06391, 1.35), (0.1462, -0.1248, 1.35), (0.07633, -0.1654, 1.35), (0.07633, 0.1832, 1.399), (0.1462, 0.1424, 1.399), (0.1928, 0.0813, 1.399), (0.2092, 0.009237, 1.399), (0.1928, -0.06282, 1.399), (0.1462, -0.1239, 1.399), (0.07633, -0.1647, 1.399), (0.08881, 0.1744, 1.45), (0.17, 0.1356, 1.45), (0.2189, 0.08257, 1.453), (0.2235, -0.0601, 1.456), (0.17, -0.118, 1.45), (0.08881, -0.1568, 1.45), (0.09483, 0.164, 1.503), (0.09483, -0.1404, 1.503), (0.09834, 0.1433, 1.55), (0.1472, 0.1264, 1.55), (0.09834, -0.125, 1.55), (0.09296, 0.123, 1.602), (0.09296, -0.1106, 1.602), (0.08882, 0.1017, 1.648), (0.08882, -0.09572, 1.648), (0.05976, 0.09222, 1.702), (0.1144, 0.06899, 1.702), (0.151, 0.03421, 1.702), (0.1638, -0.006809, 1.702), (0.151, -0.04783, 1.702), (0.1144, -0.08261, 1.702), (0.05976, -0.1058, 1.702), (0.0983, 0.1181, 1.051), (0.1816, 0.09142, 1.051), (0.2373, 0.05146, 1.051), (0.2569, 0.004316, 1.051), (0.2373, -0.04282, 1.051), (0.1816, -0.08279, 1.051), (0.0983, -0.1095, 1.051), (0.1012, 0.1268, 1.002), (0.1869, 0.09896, 1.002), (0.2442, 0.05727, 1.002), (0.2644, 0.008104, 1.002), (0.2442, -0.04107, 1.002), (0.1869, -0.08275, 1.002), (0.1012, -0.1106, 1.002), (0.09534, 0.1432, 0.949), (0.1762, 0.1122, 0.949), (0.2302, 0.06577, 0.949), (0.2491, 0.01103, 0.949), (0.2302, -0.04371, 0.949), (0.1762, -0.09012, 0.949), (0.09534, -0.1211, 0.949), (0.07764, 0.1505, 0.8962), (0.1435, 0.1167, 0.8962), (0.1874, 0.06616, 0.8962), (0.2029, 0.006549, 0.8962), (0.1874, -0.05306, 0.8962), (0.1435, -0.1036, 0.8962), (0.07764, -0.1374, 0.8962), (0.04145, 0.0757, 1.749), (0.07936, 0.05204, 1.749), (0.1047, 0.01664, 1.749), (0.1136, -0.02512, 1.749), (0.1047, -0.06688, 1.749), (0.07936, -0.1023, 1.749), (0.04145, -0.1259, 1.749), (0.02991, 0.0426, 1.802), (0.05727, 0.02077, 1.802), (0.07555, -0.01191, 1.802), (0.08197, -0.05045, 1.802), (0.07555, -0.08899, 1.802), (0.05727, -0.1217, 1.802), (0.02991, -0.1435, 1.802), (0.1586, 0.1337, 1.507), (0.1877, 0.1199, 1.509), (0.2169, 0.0536, 1.429), (0.2252, 0.01157, 1.424), (0.2215, -0.02979, 1.432), (-0.7573, -0.01015, 1.528), (-0.7743, -0.0008531, 1.52), (-0.7455, 0.05373, 1.549), (-0.7304, 0.05062, 1.556), (-0.7205, 0.04416, 1.56), (-0.7099, 0.03355, 1.562), (-0.7079, 0.02089, 1.564), (-0.7121, 0.009132, 1.564), (-0.7206, -0.003596, 1.558), (-0.732, -0.009472, 1.555), (-0.7455, -0.01194, 1.549), (-0.759, -0.009444, 1.543), (-0.7715, -0.0008531, 1.538), (-0.7495, -0.01031, 1.514), (-0.7582, -0.001093, 1.503), (-0.7499, 0.05097, 1.565), (-0.739, 0.0487, 1.57), (-0.7298, 0.04219, 1.574), (-0.7236, 0.03242, 1.577), (-0.7214, 0.02089, 1.578), (-0.7236, 0.009363, 1.577), (-0.7298, -0.0004029, 1.574), (-0.739, -0.006918, 1.57), (-0.7499, -0.009188, 1.565), (-0.7609, -0.006878, 1.56), (-0.7632, 0.04703, 1.559), (-0.7589, 0.05251, 1.578), (-0.7482, 0.05012, 1.583), (-0.7391, 0.04326, 1.587), (-0.7331, 0.03299, 1.59), (-0.731, 0.02089, 1.591), (-0.7331, 0.008788, 1.59), (-0.7391, -0.00148, 1.587), (-0.7482, -0.008343, 1.583), (-0.7589, -0.01073, 1.578), (-0.7696, -0.008282, 1.573), (-0.7788, -0.001427, 1.569), (-0.7849, 0.00881, 1.567), (-0.787, 0.02089, 1.566), (-0.7849, 0.03297, 1.567), (-0.7788, 0.04321, 1.569), (-0.7696, 0.05006, 1.573), (-0.7683, 0.05193, 1.593), (-0.7576, 0.04958, 1.598), (-0.7487, 0.04286, 1.602), (-0.7429, 0.03279, 1.604), (-0.7407, 0.02089, 1.606), (-0.7429, 0.008997, 1.604), (-0.7487, -0.001081, 1.602), (-0.7576, -0.007801, 1.598), (-0.7683, -0.01015, 1.593), (-0.7794, -0.007762, 1.588), (-0.7884, -0.001, 1.584), (-0.7942, 0.009044, 1.582), (-0.7962, 0.02089, 1.581), (-0.7942, 0.03274, 1.582), (-0.7884, 0.04278, 1.584), (-0.7794, 0.04954, 1.588), (-0.7775, 0.05093, 1.609), (-0.7673, 0.04867, 1.613), (-0.7589, 0.04217, 1.617), (-0.7535, 0.03241, 1.619), (-0.7515, 0.02089, 1.62), (-0.7535, 0.009376, 1.619), (-0.7589, -0.0003838, 1.617), (-0.7673, -0.006888, 1.613), (-0.7775, -0.009146, 1.609), (-0.7879, -0.006802, 1.605), (-0.7973, -0.0002194, 1.601), (-0.8025, 0.009476, 1.599), (-0.8043, 0.02089, 1.598), (-0.8025, 0.03231, 1.599), (-0.7973, 0.042, 1.601), (-0.7879, 0.04858, 1.605), (-0.7836, 0.04981, 1.626), (-0.7744, 0.04761, 1.63), (-0.7668, 0.04135, 1.633), (-0.7618, 0.03196, 1.635), (-0.76, 0.02089, 1.636), (-0.7618, 0.00982, 1.635), (-0.7668, 0.0004352, 1.633), (-0.7744, -0.005829, 1.63), (-0.7836, -0.008032, 1.626), (-0.7928, -0.005807, 1.622), (-0.8011, 0.0004858, 1.619), (-0.8057, 0.009857, 1.617), (-0.8072, 0.02089, 1.616), (-0.8057, 0.03193, 1.617), (-0.8011, 0.0413, 1.619), (-0.7928, 0.04759, 1.622), (-0.7887, 0.04671, 1.645), (-0.7809, 0.04464, 1.648), (-0.7741, 0.03904, 1.651), (-0.7696, 0.03074, 1.653), (-0.7679, 0.02089, 1.654), (-0.7696, 0.01105, 1.653), (-0.7741, 0.002744, 1.651), (-0.7809, -0.002858, 1.648), (-0.7887, -0.004932, 1.645), (-0.7962, -0.003162, 1.642), (-0.8033, 0.002315, 1.639), (-0.8071, 0.01079, 1.638), (-0.8083, 0.02089, 1.637), (-0.8071, 0.03099, 1.638), (-0.8033, 0.03947, 1.639), (-0.7962, 0.04494, 1.642), (-0.7916, 0.03985, 1.666), (-0.7856, 0.03835, 1.668), (-0.7798, 0.03431, 1.671), (-0.7757, 0.02815, 1.673), (-0.774, 0.02089, 1.674), (-0.7757, 0.01363, 1.673), (-0.7798, 0.00747, 1.671), (-0.7856, 0.003431, 1.668), (-0.7916, 0.001935, 1.666), (-0.7973, 0.003119, 1.664), (-0.8024, 0.007059, 1.662), (-0.8053, 0.01333, 1.661), (-0.806, 0.02089, 1.661), (-0.8053, 0.02845, 1.661), (-0.8024, 0.03472, 1.662), (-0.7973, 0.03866, 1.664), (-0.7881, 0.03185, 1.678), (-0.7839, 0.03106, 1.68), (-0.7797, 0.02867, 1.682), (-0.7765, 0.0251, 1.684), (-0.7752, 0.02089, 1.685), (-0.7765, 0.01668, 1.684), (-0.7797, 0.01311, 1.682), (-0.7839, 0.01072, 1.68), (-0.7881, 0.009932, 1.678), (-0.792, 0.01072, 1.676), (-0.7947, 0.01301, 1.676), (-0.7957, 0.01656, 1.676), (-0.7959, 0.02089, 1.676), (-0.7957, 0.02523, 1.676), (-0.7947, 0.02878, 1.676), (-0.792, 0.03106, 1.676), (-0.7834, 0.02089, 1.685), (-0.7395, 0.02671, 1.582), (-0.781, 0.04352, 1.574), (-0.772, 0.05048, 1.578), (-0.751, -0.00875, 1.587), (-0.7614, -0.01117, 1.582), (-0.7614, 0.05295, 1.582), (-0.751, 0.05053, 1.587), (-0.772, -0.008694, 1.578), (-0.7422, 0.04358, 1.591), (-0.781, -0.001735, 1.574), (-0.7363, 0.03317, 1.594), (-0.7868, 0.008645, 1.571), (-0.7342, 0.02089, 1.595), (-0.7889, 0.02089, 1.57), (-0.7363, 0.008615, 1.594), (-0.7868, 0.03314, 1.571), (-0.7422, -0.001796, 1.591), (-0.7642, 0.04103, 1.626), (-0.7593, 0.03179, 1.629), (-0.7991, 0.000843, 1.612), (-0.8037, 0.01005, 1.61), (-0.7574, 0.02089, 1.63), (-0.8053, 0.02089, 1.609), (-0.7593, 0.009991, 1.629), (-0.8037, 0.03173, 1.61), (-0.7642, 0.0007505, 1.626), (-0.7991, 0.04094, 1.612), (-0.7719, -0.005413, 1.623), (-0.7905, 0.04715, 1.615), (-0.7812, -0.00757, 1.619), (-0.7812, 0.04935, 1.619), (-0.7719, 0.0472, 1.623), (-0.7905, -0.005367, 1.615), (-0.7244, -0.01846, 1.472), (-0.6945, 0.05584, 1.485), (-0.6908, 0.04073, 1.465), (-0.7052, 0.05584, 1.541), (-0.7421, -0.0008531, 1.467), (-0.7373, -0.002804, 1.441), (-0.7373, 0.04073, 1.441), (-0.7421, 0.05584, 1.467), (-0.7559, 0.05584, 1.541), (-0.7455, -0.0008531, 1.485), (-0.728, -0.02231, 1.531), (-0.7244, -0.0309, 1.509), (-0.7244, -0.02766, 1.489), (-0.6972, 0.05584, 1.499), (-0.7025, 0.05584, 1.527), (-0.7524, 0.05584, 1.522), (-0.749, 0.05584, 1.504), (-0.7455, 0.05584, 1.485), (-0.7819, -0.0008531, 1.459), (-0.777, -0.002804, 1.433), (-0.8007, -0.002804, 1.56), (-0.7958, -0.0008531, 1.534), (-0.777, 0.04073, 1.433), (-0.7819, 0.05584, 1.459), (-0.7958, 0.05584, 1.534), (-0.8007, 0.04073, 1.56), (-0.7854, -0.0008531, 1.478), (-0.7888, -0.0008531, 1.496), (-0.7923, -0.0008531, 1.515), (-0.7923, 0.05584, 1.515), (-0.7888, 0.05584, 1.496), (-0.7854, 0.05584, 1.478), (-0.8179, -0.0008048, 1.453), (-0.8131, -0.002753, 1.427), (-0.8366, -0.002747, 1.552), (-0.8318, -0.000801, 1.527), (-0.8131, 0.0407, 1.427), (-0.8179, 0.05579, 1.453), (-0.8318, 0.05579, 1.527), (-0.8366, 0.04071, 1.552), (-0.8214, -0.0008039, 1.471), (-0.8248, -0.000804, 1.49), (-0.8283, -0.0008008, 1.508), (-0.8283, 0.05579, 1.508), (-0.8266, 0.05625, 1.489), (-0.8214, 0.05579, 1.471), (-0.8402, -0.00834, 1.441), (-0.8572, -0.008323, 1.529), (-0.8379, 0.04381, 1.426), (-0.842, 0.06175, 1.447), (-0.8557, 0.06181, 1.526), (-0.8593, 0.04386, 1.545), (-0.8453, -0.008727, 1.469), (-0.8521, -0.009065, 1.502), (-0.8509, 0.0618, 1.5), (-0.846, 0.06176, 1.469), (-0.1396, 0.1178, 1.602), (-0.1481, 0.08266, 1.656), (-0.2033, 0.1266, 1.549), (-0.2033, 0.1178, 1.602), (-0.2033, 0.09287, 1.647), (-0.2033, 0.05557, 1.678), (-0.2033, 0.01157, 1.688), (-0.2033, -0.03243, 1.678), (-0.2033, -0.06973, 1.647), (-0.2033, -0.09466, 1.602), (-0.1883, -0.09352, 1.55), (-0.1958, -0.09506, 1.498), (-0.1877, 0.1199, 1.509), (-0.2506, 0.1086, 1.558), (-0.2506, 0.1012, 1.603), (-0.2506, 0.08017, 1.641), (-0.2506, 0.0487, 1.667), (-0.2506, 0.01157, 1.676), (-0.2506, -0.02556, 1.667), (-0.2506, -0.05703, 1.641), (-0.2506, -0.07806, 1.603), (-0.2506, -0.08545, 1.558), (-0.2506, -0.07806, 1.513), (-0.2506, -0.05703, 1.475), (-0.2506, -0.02556, 1.45), (-0.2506, 0.01157, 1.441), (-0.2506, 0.0487, 1.45), (-0.2506, 0.08017, 1.475), (-0.2506, 0.1012, 1.513), (-0.3027, 0.1008, 1.557), (-0.3027, 0.09403, 1.598), (-0.3027, 0.07469, 1.633), (-0.3027, 0.04573, 1.657), (-0.3027, 0.01157, 1.665), (-0.3027, -0.02259, 1.657), (-0.3027, -0.05154, 1.633), (-0.3027, -0.07089, 1.598), (-0.3027, -0.07769, 1.557), (-0.3027, -0.07089, 1.515), (-0.3027, -0.05154, 1.48), (-0.3027, -0.02259, 1.457), (-0.3027, 0.01157, 1.449), (-0.3027, 0.04573, 1.457), (-0.3027, 0.07469, 1.48), (-0.3027, 0.09403, 1.515), (-0.3567, 0.08052, 1.54), (-0.3567, 0.07528, 1.572), (-0.3567, 0.06033, 1.599), (-0.3567, 0.03796, 1.617), (-0.3567, 0.01157, 1.624), (-0.3567, -0.01482, 1.617), (-0.3567, -0.03719, 1.599), (-0.3567, -0.05213, 1.572), (-0.3567, -0.05738, 1.54), (-0.3567, -0.05213, 1.508), (-0.3567, -0.03719, 1.481), (-0.3567, -0.01482, 1.463), (-0.3567, 0.01157, 1.457), (-0.3567, 0.03796, 1.463), (-0.3567, 0.06033, 1.481), (-0.3567, 0.07528, 1.508), (-0.4002, 0.07002, 1.536), (-0.4002, 0.06557, 1.563), (-0.4002, 0.0529, 1.586), (-0.4002, 0.03394, 1.601), (-0.4002, 0.01157, 1.606), (-0.4002, -0.0108, 1.601), (-0.4002, -0.02976, 1.586), (-0.4002, -0.04243, 1.563), (-0.4002, -0.04688, 1.536), (-0.4002, -0.04243, 1.508), (-0.4002, -0.02976, 1.485), (-0.4002, -0.0108, 1.47), (-0.4002, 0.01157, 1.465), (-0.4002, 0.03394, 1.47), (-0.4002, 0.0529, 1.485), (-0.4002, 0.06557, 1.508), (-0.4523, 0.07002, 1.534), (-0.4523, 0.06557, 1.561), (-0.4523, 0.0529, 1.584), (-0.4523, 0.03394, 1.599), (-0.4523, 0.01157, 1.604), (-0.4523, -0.0108, 1.599), (-0.4523, -0.02976, 1.584), (-0.4523, -0.04243, 1.561), (-0.4523, -0.04688, 1.534), (-0.4523, -0.04243, 1.507), (-0.4523, -0.02976, 1.484), (-0.4523, -0.0108, 1.468), (-0.4523, 0.01157, 1.463), (-0.4523, 0.03394, 1.468), (-0.4523, 0.0529, 1.484), (-0.4523, 0.06557, 1.507), (-0.5005, 0.07683, 1.535), (-0.5005, 0.07186, 1.565), (-0.5005, 0.05772, 1.59), (-0.5005, 0.03654, 1.608), (-0.5005, 0.01157, 1.614), (-0.5005, -0.0134, 1.608), (-0.5005, -0.03457, 1.59), (-0.5005, -0.04872, 1.565), (-0.5005, -0.05369, 1.535), (-0.5005, -0.04872, 1.504), (-0.5005, -0.03457, 1.479), (-0.5005, -0.0134, 1.462), (-0.5005, 0.01157, 1.456), (-0.5005, 0.03654, 1.462), (-0.5005, 0.05772, 1.479), (-0.5005, 0.07186, 1.504), (-0.5497, 0.08235, 1.534), (-0.5497, 0.07696, 1.566), (-0.5497, 0.06162, 1.594), (-0.5497, 0.03866, 1.613), (-0.5497, 0.01157, 1.619), (-0.5497, -0.01552, 1.613), (-0.5497, -0.03848, 1.594), (-0.5497, -0.05382, 1.566), (-0.5497, -0.05921, 1.534), (-0.5497, -0.05382, 1.501), (-0.5497, -0.03848, 1.473), (-0.5497, -0.01552, 1.454), (-0.5497, 0.01157, 1.448), (-0.5497, 0.03866, 1.454), (-0.5497, 0.06162, 1.473), (-0.5497, 0.07696, 1.501), (-0.6019, 0.07084, 1.529), (-0.6019, 0.06633, 1.556), (-0.6019, 0.05348, 1.579), (-0.6019, 0.03425, 1.595), (-0.6019, 0.01157, 1.601), (-0.6019, -0.01111, 1.595), (-0.6019, -0.03034, 1.579), (-0.6019, -0.04319, 1.556), (-0.6019, -0.0477, 1.529), (-0.6019, -0.04319, 1.501), (-0.6019, -0.03034, 1.478), (-0.6019, -0.01111, 1.462), (-0.6019, 0.01157, 1.457), (-0.6019, 0.03425, 1.462), (-0.6019, 0.05348, 1.478), (-0.6019, 0.06633, 1.501), (-0.6623, 0.05912, 1.519), (-0.6623, 0.0555, 1.541), (-0.6623, 0.04519, 1.56), (-0.6623, 0.02977, 1.572), (-0.6622, 0.01155, 1.576), (-0.6623, -0.006625, 1.572), (-0.6623, -0.02205, 1.56), (-0.6623, -0.03236, 1.541), (-0.6623, -0.03598, 1.519), (-0.6623, -0.03236, 1.497), (-0.6623, -0.02205, 1.478), (-0.6623, -0.006625, 1.466), (-0.6623, 0.01157, 1.461), (-0.6623, 0.02977, 1.466), (-0.6623, 0.04519, 1.478), (-0.6623, 0.0555, 1.497), (-0.7086, 0.04632, 1.552), (-0.7244, -0.01846, 1.545), (-0.7244, -0.004681, 1.461), (-0.7034, 0.01157, 1.459), (-0.694, 0.02877, 1.463), (-0.7008, 0.05584, 1.513), (-0.6934, -0.005653, 1.463), (-0.7753, 0.04165, 1.562), (-0.7826, 0.03282, 1.563), (-0.785, 0.02089, 1.562), (-0.7826, 0.008964, 1.563), (-0.7727, -0.002804, 1.565), (-0.7676, -0.002162, 1.557), (-0.7575, 0.05076, 1.55), (-0.7257, 0.05167, 1.548), (-0.7229, 0.05584, 1.541), (-0.7274, -0.009781, 1.55), (-0.7413, -0.01244, 1.536), (-0.7369, -0.01149, 1.543), (-0.7386, -0.01544, 1.521), (-0.6623, -0.01434, 1.566), (-0.6625, 0.02069, 1.575), (-0.7432, 0.05584, 1.541), (-0.8007, 0.02127, 1.56), (-0.7995, 0.04454, 1.553), (-0.7976, 0.05019, 1.544), (-1.001, 0.02471, 1.426), (-1.012, 0.025, 1.486), (-0.8879, 0.05981, 1.439), (-0.884, 0.04287, 1.419), (-0.9047, 0.04306, 1.534), (-0.9013, 0.06, 1.517), (-0.8862, -0.006383, 1.434), (-0.9027, -0.006231, 1.52), (-0.898, -0.006918, 1.494), (-0.8916, 0.05981, 1.459), (-0.8909, -0.006729, 1.459), (-0.8968, 0.05999, 1.493), (-0.9505, 0.05637, 1.429), (-0.947, 0.04121, 1.411), (-0.9666, 0.04175, 1.52), (-0.9636, 0.05691, 1.504), (-0.9489, -0.00288, 1.424), (-0.9649, -0.002367, 1.507), (-0.9607, -0.002978, 1.484), (-0.9538, 0.05637, 1.446), (-0.9531, -0.003183, 1.446), (-0.9595, 0.05691, 1.482), (-0.9942, 0.03795, 1.418), (-1.008, 0.03828, 1.496), (-0.9936, 0.009686, 1.419), (-1.008, 0.01001, 1.495), (-1.006, 0.009578, 1.48), (-0.9973, 0.03813, 1.435), (-0.9967, 0.009369, 1.436), (-1.006, 0.03848, 1.48), (-0.8375, 0.004502, 1.426), (-0.8148, -0.003116, 1.427), (-0.8598, 0.004549, 1.544), (-0.8482, 0.003135, 1.484), (-0.8488, 0.04944, 1.485), (-0.849, 0.003147, 1.486), (-0.8509, 0.0618, 1.5), (-0.8485, 0.04945, 1.487), (-0.8836, 0.006, 1.419), (-0.9052, 0.006182, 1.534), (-0.8937, 0.00471, 1.474), (-0.8946, 0.04808, 1.48), (-0.8969, 0.05999, 1.493), (-0.8947, 0.004723, 1.477), (-0.8947, 0.04807, 1.477), (-0.9466, 0.008295, 1.411), (-0.9671, 0.008834, 1.52), (-0.9556, 0.00714, 1.46), (-0.9576, 0.04616, 1.471), (-0.9595, 0.05691, 1.483), (-0.9581, 0.007653, 1.47), (-0.9562, 0.04565, 1.46), (0.0, -0.1565, 1.151), (0.0, 0.1587, 1.151), (-0.08324, 0.1467, 1.151), (-0.1538, 0.1125, 1.151), (-0.201, 0.06141, 1.151), (-0.2175, 0.001104, 1.151), (-0.201, -0.0592, 1.151), (-0.1538, -0.1103, 1.151), (-0.08324, -0.1445, 1.151), (0.0, -0.1709, 1.248), (0.0, 0.1808, 1.248), (-0.07277, 0.1674, 1.248), (-0.1345, 0.1293, 1.248), (-0.1757, 0.07223, 1.248), (-0.1902, 0.00493, 1.248), (-0.1757, -0.06237, 1.248), (-0.1345, -0.1194, 1.248), (-0.07277, -0.1575, 1.248), (0.0, -0.1772, 1.3), (0.0, 0.1928, 1.3), (-0.071, 0.1787, 1.3), (-0.1359, 0.1386, 1.3), (-0.1793, 0.07856, 1.3), (-0.1946, 0.007778, 1.3), (-0.1793, -0.06301, 1.3), (-0.1359, -0.123, 1.3), (-0.071, -0.1631, 1.3), (-0.1877, 0.06767, 1.201), (-0.2032, 0.003524, 1.201), (-0.07776, 0.1584, 1.201), (-0.1437, 0.122, 1.201), (-0.1437, -0.115, 1.201), (-0.07776, -0.1513, 1.201), (-0.1877, -0.06062, 1.201), (0.0, 0.1711, 1.201), (0.0, -0.1641, 1.201), (0.0, -0.1329, 1.099), (0.0, 0.1348, 1.099), (-0.08954, 0.1246, 1.099), (-0.1654, 0.09556, 1.099), (-0.2162, 0.05215, 1.099), (-0.234, 0.0009378, 1.099), (-0.2162, -0.05027, 1.099), (-0.1654, -0.09368, 1.099), (-0.08954, -0.1227, 1.099), (0.0, -0.1797, 1.35), (0.0, 0.1955, 1.35), (-0.07633, 0.1812, 1.35), (-0.1462, 0.1406, 1.35), (-0.1928, 0.07969, 1.35), (-0.2092, 0.007889, 1.35), (-0.1928, -0.06391, 1.35), (-0.1462, -0.1248, 1.35), (-0.07633, -0.1654, 1.35), (0.0, -0.1791, 1.399), (0.0, 0.1975, 1.399), (-0.07633, 0.1832, 1.399), (-0.1462, 0.1424, 1.399), (-0.1928, 0.0813, 1.399), (-0.2092, 0.009237, 1.399), (-0.1928, -0.06282, 1.399), (-0.1462, -0.1239, 1.399), (-0.07633, -0.1647, 1.399), (0.0, -0.1705, 1.45), (0.0, 0.1881, 1.45), (-0.08881, 0.1744, 1.45), (-0.17, 0.1356, 1.45), (-0.2189, 0.08257, 1.453), (-0.2235, -0.0601, 1.456), (-0.17, -0.118, 1.45), (-0.08881, -0.1568, 1.45), (0.0, -0.153, 1.503), (0.0, 0.1765, 1.503), (-0.09483, 0.164, 1.503), (-0.09483, -0.1404, 1.503), (0.0, -0.1361, 1.55), (0.0, 0.1544, 1.55), (-0.09834, 0.1433, 1.55), (-0.1472, 0.1264, 1.55), (-0.09834, -0.125, 1.55), (0.0, -0.1202, 1.602), (0.0, 0.1327, 1.602), (-0.09296, 0.123, 1.602), (-0.09296, -0.1106, 1.602), (0.0, -0.1038, 1.648), (0.0, 0.1098, 1.648), (-0.08882, 0.1017, 1.648), (-0.08882, -0.09572, 1.648), (0.0, -0.114, 1.702), (0.0, 0.1004, 1.702), (-0.05976, 0.09222, 1.702), (-0.1144, 0.06899, 1.702), (-0.151, 0.03421, 1.702), (-0.1638, -0.006809, 1.702), (-0.151, -0.04783, 1.702), (-0.1144, -0.08261, 1.702), (-0.05976, -0.1058, 1.702), (0.0, -0.1189, 1.051), (0.0, 0.1275, 1.051), (-0.0983, 0.1181, 1.051), (-0.1816, 0.09142, 1.051), (-0.2373, 0.05146, 1.051), (-0.2569, 0.004316, 1.051), (-0.2373, -0.04282, 1.051), (-0.1816, -0.08279, 1.051), (-0.0983, -0.1095, 1.051), (0.0, -0.1204, 1.002), (0.0, 0.1366, 1.002), (-0.1012, 0.1268, 1.002), (-0.1869, 0.09896, 1.002), (-0.2442, 0.05727, 1.002), (-0.2644, 0.008104, 1.002), (-0.2442, -0.04107, 1.002), (-0.1869, -0.08275, 1.002), (-0.1012, -0.1106, 1.002), (0.0, -0.132, 0.949), (0.0, 0.1541, 0.949), (-0.09534, 0.1432, 0.949), (-0.1762, 0.1122, 0.949), (-0.2302, 0.06577, 0.949), (-0.2491, 0.01103, 0.949), (-0.2302, -0.04371, 0.949), (-0.1762, -0.09012, 0.949), (-0.09534, -0.1211, 0.949), (0.0, -0.1492, 0.8962), (0.0, 0.1623, 0.8962), (-0.07764, 0.1505, 0.8962), (-0.1435, 0.1167, 0.8962), (-0.1874, 0.06616, 0.8962), (-0.2029, 0.006549, 0.8962), (-0.1874, -0.05306, 0.8962), (-0.1435, -0.1036, 0.8962), (-0.07764, -0.1374, 0.8962), (0.0, 0.0, 0.8358), (0.0, -0.1342, 1.749), (0.0, 0.08401, 1.749), (-0.04145, 0.0757, 1.749), (-0.07936, 0.05204, 1.749), (-0.1047, 0.01664, 1.749), (-0.1136, -0.02512, 1.749), (-0.1047, -0.06688, 1.749), (-0.07936, -0.1023, 1.749), (-0.04145, -0.1259, 1.749), (0.0, -0.1512, 1.802), (0.0, 0.05027, 1.802), (-0.02991, 0.0426, 1.802), (-0.05727, 0.02077, 1.802), (-0.07555, -0.01191, 1.802), (-0.08197, -0.05045, 1.802), (-0.07555, -0.08899, 1.802), (-0.05727, -0.1217, 1.802), (-0.02991, -0.1435, 1.802), (-0.1586, 0.1337, 1.507), (-0.1877, 0.1199, 1.509), (-0.2169, 0.0536, 1.429), (-0.2252, 0.01157, 1.424), (-0.2215, -0.02979, 1.432)], [], [(0, 11, 10, 402), (1, 12, 11, 0), (0, 13, 14, 1), (184, 181, 13, 183), (6, 19, 18, 5), (7, 20, 19, 6), (8, 21, 20, 7), (9, 22, 21, 8), (10, 23, 22, 9), (11, 24, 23, 10), (15, 2, 399, 3, 16), (12, 397, 24, 11), (5, 18, 17, 4), (18, 29, 28, 17), (19, 30, 29, 18), (20, 31, 30, 19), (21, 32, 31, 20), (22, 33, 32, 21), (398, 2, 15, 25), (23, 34, 33, 22), (16, 27, 26, 15), (15, 26, 41, 25), (24, 35, 34, 23), (17, 28, 27, 16), (141, 57, 56, 140), (143, 50, 49, 142), (145, 43, 42, 144), (144, 42, 57, 141), (146, 51, 50, 143), (147, 44, 43, 145), (148, 52, 51, 146), (149, 45, 44, 147), (150, 53, 52, 148), (151, 46, 45, 149), (152, 54, 53, 150), (153, 47, 46, 151), (154, 55, 54, 152), (155, 48, 47, 153), (140, 56, 55, 154), (142, 49, 48, 155), (55, 71, 70, 54), (48, 64, 63, 47), (56, 72, 71, 55), (49, 65, 64, 48), (57, 73, 72, 56), (50, 66, 65, 49), (43, 59, 58, 42), (42, 58, 73, 57), (51, 67, 66, 50), (44, 60, 59, 43), (52, 68, 67, 51), (45, 61, 60, 44), (53, 69, 68, 52), (46, 62, 61, 45), (54, 70, 69, 53), (47, 63, 62, 46), (157, 77, 76, 156), (159, 85, 84, 158), (160, 78, 77, 157), (161, 86, 85, 159), (162, 79, 78, 160), (163, 87, 86, 161), (164, 80, 79, 162), (165, 88, 87, 163), (166, 81, 80, 164), (167, 89, 88, 165), (168, 82, 81, 166), (170, 75, 74, 169), (169, 74, 89, 167), (171, 83, 82, 168), (156, 76, 75, 170), (158, 84, 83, 171), (82, 98, 97, 81), (75, 91, 90, 74), (74, 90, 105, 89), (83, 99, 98, 82), (76, 92, 91, 75), (84, 100, 99, 83), (77, 93, 92, 76), (85, 101, 100, 84), (78, 94, 93, 77), (86, 102, 101, 85), (79, 95, 94, 78), (87, 103, 102, 86), (80, 96, 95, 79), (88, 104, 103, 87), (81, 97, 96, 80), (89, 105, 104, 88), (103, 119, 118, 102), (96, 112, 111, 95), (104, 120, 119, 103), (97, 113, 112, 96), (105, 121, 120, 104), (98, 114, 113, 97), (91, 107, 106, 90), (90, 106, 121, 105), (99, 115, 114, 98), (92, 108, 107, 91), (100, 116, 115, 99), (93, 109, 108, 92), (101, 117, 116, 100), (94, 110, 109, 93), (102, 118, 117, 101), (95, 111, 110, 94), (109, 125, 124, 108), (117, 133, 132, 116), (110, 126, 125, 109), (118, 134, 133, 117), (111, 127, 126, 110), (119, 135, 134, 118), (112, 128, 127, 111), (120, 136, 135, 119), (113, 129, 128, 112), (121, 137, 136, 120), (114, 130, 129, 113), (107, 123, 122, 106), (106, 122, 137, 121), (115, 131, 130, 114), (108, 124, 123, 107), (116, 132, 131, 115), (130, 138, 129), (123, 138, 122), (122, 138, 137), (131, 138, 130), (124, 138, 123), (132, 138, 131), (125, 138, 124), (133, 138, 132), (126, 138, 125), (134, 138, 133), (127, 138, 126), (135, 138, 134), (128, 138, 127), (136, 138, 135), (129, 138, 128), (137, 138, 136), (33, 142, 155, 32), (40, 140, 154, 39), (32, 155, 153, 31), (39, 154, 152, 38), (31, 153, 151, 30), (38, 152, 150, 37), (30, 151, 149, 29), (395, 37, 36, 396), (29, 149, 147, 28), (36, 148, 146, 35), (28, 147, 145, 27), (35, 146, 143, 34), (26, 144, 141, 41), (27, 145, 144, 26), (34, 143, 142, 33), (41, 141, 140, 40), (68, 158, 171, 67), (60, 156, 170, 59), (67, 171, 168, 66), (58, 169, 167, 73), (59, 170, 169, 58), (66, 168, 166, 65), (73, 167, 165, 72), (65, 166, 164, 64), (72, 165, 163, 71), (64, 164, 162, 63), (71, 163, 161, 70), (63, 162, 160, 62), (70, 161, 159, 69), (62, 160, 157, 61), (69, 159, 158, 68), (61, 157, 156, 60), (373, 374, 8, 7), (186, 175, 400, 407, 180, 187), (178, 174, 173, 179), (173, 174, 383), (177, 391, 388), (176, 181, 184, 172), (14, 13, 181), (173, 185, 189, 179), (369, 390, 384), (179, 189, 203, 195), (189, 188, 202, 203), (181, 176, 190, 198), (177, 178, 194, 191), (176, 177, 191, 190), (25, 392, 197, 409), (187, 180, 196, 201), (178, 179, 195, 194), (188, 187, 201, 202), (192, 193, 207, 206), (201, 196, 210, 215), (191, 194, 208, 205), (202, 201, 215, 216), (193, 200, 214, 207), (203, 202, 216, 217), (197, 408, 192, 206, 211), (195, 203, 217, 209), (194, 195, 209, 208), (198, 190, 204, 212), (196, 410, 409, 197, 211, 210), (199, 198, 212, 213), (190, 191, 205, 204), (200, 199, 213, 214), (446, 448, 452, 454), (207, 214, 225, 219), (206, 207, 219), (209, 217, 227, 221), (208, 209, 221, 220), (212, 204, 218, 224), (210, 211, 223, 222), (216, 213, 444, 445), (441, 220, 414, 449), (449, 414, 424, 456), (223, 443, 450, 415), (215, 210, 222, 226), (228, 229, 232, 231), (229, 233, 232), (232, 233, 244, 243), (233, 234, 245, 244), (234, 235, 246, 245), (235, 236, 247, 246), (236, 237, 248, 247), (237, 238, 249, 248), (230, 231, 242, 241), (240, 230, 241, 256), (238, 239, 250, 249), (231, 232, 243, 242), (255, 256, 272, 271), (248, 249, 265, 264), (241, 242, 258, 257), (256, 241, 257, 272), (249, 250, 266, 265), (242, 243, 259, 258), (250, 251, 267, 266), (243, 244, 260, 259), (251, 252, 268, 267), (244, 245, 261, 260), (252, 253, 269, 268), (245, 246, 262, 261), (253, 254, 270, 269), (246, 247, 263, 262), (254, 255, 271, 270), (247, 248, 264, 263), (261, 262, 278, 277), (269, 270, 286, 285), (262, 263, 279, 278), (270, 271, 287, 286), (263, 264, 280, 279), (271, 272, 288, 287), (264, 265, 281, 280), (257, 258, 274, 273), (272, 257, 273, 288), (265, 266, 282, 281), (258, 259, 275, 274), (266, 267, 283, 282), (259, 260, 276, 275), (267, 268, 284, 283), (260, 261, 277, 276), (268, 269, 285, 284), (282, 283, 299, 298), (275, 276, 292, 291), (283, 284, 300, 299), (276, 277, 293, 292), (284, 285, 301, 300), (277, 278, 294, 293), (285, 286, 302, 301), (278, 279, 295, 294), (286, 287, 303, 302), (279, 280, 296, 295), (287, 288, 304, 303), (280, 281, 297, 296), (273, 274, 290, 289), (288, 273, 289, 304), (281, 282, 298, 297), (274, 275, 291, 290), (303, 304, 320, 319), (296, 297, 313, 312), (289, 290, 306, 305), (304, 289, 305, 320), (297, 298, 314, 313), (290, 291, 307, 306), (298, 299, 315, 314), (291, 292, 308, 307), (299, 300, 316, 315), (292, 293, 309, 308), (300, 301, 317, 316), (293, 294, 310, 309), (301, 302, 318, 317), (294, 295, 311, 310), (302, 303, 319, 318), (295, 296, 312, 311), (317, 318, 334, 333), (310, 311, 327, 326), (318, 319, 335, 334), (311, 312, 328, 327), (319, 320, 336, 335), (312, 313, 329, 328), (305, 306, 322, 321), (320, 305, 321, 336), (313, 314, 330, 329), (306, 307, 323, 322), (314, 315, 331, 330), (307, 308, 324, 323), (315, 316, 332, 331), (308, 309, 325, 324), (316, 317, 333, 332), (309, 310, 326, 325), (323, 324, 340, 339), (331, 332, 348, 347), (324, 325, 341, 340), (332, 333, 349, 348), (325, 326, 342, 341), (333, 334, 350, 349), (326, 327, 343, 342), (334, 335, 351, 350), (327, 328, 344, 343), (335, 336, 352, 351), (328, 329, 345, 344), (321, 322, 338, 337), (336, 321, 337, 352), (329, 330, 346, 345), (322, 323, 339, 338), (330, 331, 347, 346), (344, 345, 361, 360), (337, 338, 354, 353), (352, 337, 353, 368), (345, 346, 362, 361), (338, 339, 355, 354), (346, 347, 363, 362), (339, 340, 356, 355), (347, 348, 364, 363), (340, 341, 357, 356), (348, 349, 365, 364), (341, 342, 358, 357), (349, 350, 366, 365), (342, 343, 359, 358), (350, 351, 367, 366), (343, 344, 360, 359), (351, 352, 368, 367), (365, 366, 382, 381), (358, 359, 375, 405, 374), (366, 367, 383, 382), (359, 360, 376, 375), (367, 368, 384, 383), (360, 361, 377, 376), (353, 354, 370, 369), (368, 353, 369, 384), (361, 362, 378, 377), (354, 355, 371, 370), (362, 363, 379, 378), (355, 356, 372, 371), (363, 364, 380, 379), (356, 357, 373, 406, 372), (364, 365, 381, 380), (357, 358, 374, 373), (4, 385, 5), (379, 380, 391, 387, 172), (176, 387, 177), (381, 382, 389, 388), (8, 401, 9), (383, 174, 382), (375, 376, 182, 386), (382, 174, 389), (376, 377, 183, 182), (390, 185, 384), (173, 384, 185), (377, 378, 184, 183), (370, 371, 385, 175), (378, 379, 172, 184), (177, 387, 391), (388, 391, 380, 381), (172, 387, 176), (390, 186, 187, 188), (383, 384, 173), (185, 390, 188, 189), (369, 186, 390), (369, 370, 186), (175, 186, 370), (389, 174, 178), (178, 177, 388), (388, 389, 178), (183, 13, 404, 182), (399, 400, 175, 385), (9, 401, 403, 10), (394, 393, 39, 38), (393, 392, 40, 39), (395, 394, 38, 37), (386, 182, 402, 403), (371, 372, 5, 385), (402, 404, 13, 0), (199, 14, 181, 198), (12, 1, 200, 193), (402, 182, 404), (397, 396, 36, 35, 24), (12, 193, 397), (6, 5, 372, 406), (403, 402, 10), (36, 37, 150, 148), (398, 25, 409, 410), (408, 197, 393, 394), (394, 395, 192, 408), (392, 393, 197), (2, 398, 180, 407), (407, 400, 399, 2), (41, 40, 392, 25), (386, 403, 401), (405, 401, 8, 374), (386, 401, 405, 375), (406, 373, 7, 6), (385, 4, 3, 399), (17, 16, 3, 4), (192, 396, 397, 193), (192, 395, 396), (196, 180, 398, 410), (1, 14, 199, 200), (456, 435, 427), (445, 444, 451, 455), (226, 222, 416, 422), (211, 206, 443, 223), (439, 435, 411), (416, 415, 425, 426), (421, 417, 427, 431), (205, 208, 220, 441, 442), (447, 226, 422, 453), (219, 225, 419, 418), (213, 225, 214), (217, 216, 227), (221, 227, 420, 413), (220, 221, 413, 414), (216, 448, 446, 213), (224, 218, 417, 421), (222, 223, 415, 416), (213, 212, 224), (216, 215, 226, 447), (455, 451, 458, 462), (454, 452, 459, 461), (415, 450, 457, 425), (422, 416, 426, 432), (418, 419, 429, 428), (453, 422, 432, 460), (413, 420, 430, 423), (414, 413, 423, 424), (437, 440, 412), (440, 459, 432), (423, 430, 438, 433), (424, 423, 433), (437, 429, 461), (431, 427, 435, 439), (426, 425, 434), (434, 425, 457, 436), (436, 457, 428), (432, 426, 434, 440), (428, 429, 437, 436), (440, 434, 412), (435, 433, 411), (436, 437, 412), (434, 436, 412), (438, 439, 411), (433, 438, 411), (441, 218, 442), (219, 443, 206), (224, 444, 213), (445, 227, 216), (446, 225, 213), (447, 448, 216), (459, 440, 437, 461), (445, 455, 420, 227), (417, 218, 441, 449), (450, 443, 219, 418), (446, 454, 419, 225), (458, 451, 421, 431), (449, 456, 427, 417), (459, 452, 453, 460), (457, 450, 418, 428), (454, 461, 429, 419), (455, 462, 430, 420), (447, 453, 452, 448), (224, 421, 451, 444), (204, 205, 442, 218), (458, 431, 439), (462, 458, 439, 438), (462, 438, 430), (456, 424, 433, 435), (485, 484, 472, 473), (487, 486, 470, 471), (489, 488, 475, 476), (490, 485, 473, 474), (484, 487, 471, 472), (486, 1078, 1054, 470), (1079, 489, 476, 1053), (488, 490, 474, 475), (476, 475, 482, 483), (474, 473, 480, 481), (472, 471, 478, 479), (470, 1054, 1063, 477), (1053, 476, 483, 1062), (475, 474, 481, 482), (473, 472, 479, 480), (471, 470, 477, 478), (468, 467, 490, 488), (1044, 469, 489, 1079), (463, 1045, 1078, 486), (465, 464, 487, 484), (467, 466, 485, 490), (469, 468, 488, 489), (464, 463, 486, 487), (466, 465, 484, 485), (465, 466, 494, 493), (463, 464, 492, 491), (468, 469, 497, 496), (466, 467, 495, 494), (464, 465, 493, 492), (1045, 463, 491, 1081), (469, 1044, 1080, 497), (467, 468, 496, 495), (477, 1063, 1090, 498), (1062, 483, 504, 1089), (482, 481, 502, 503), (480, 479, 500, 501), (478, 477, 498, 499), (483, 482, 503, 504), (481, 480, 501, 502), (479, 478, 499, 500), (502, 501, 508, 509), (500, 499, 506, 507), (498, 1090, 1099, 505), (1089, 504, 511, 1098), (503, 502, 509, 510), (501, 500, 507, 508), (499, 498, 505, 506), (504, 503, 510, 511), (509, 508, 579, 580, 515), (507, 506, 513, 514), (505, 1099, 1108, 512), (1098, 511, 517, 1107), (510, 509, 515, 516), (508, 507, 514, 578, 579), (506, 505, 512, 513), (511, 510, 516, 517), (1107, 517, 519, 1115), (513, 576, 577, 514), (517, 516, 239, 519), (512, 1108, 1116, 518), (518, 576, 513, 512), (519, 239, 238, 522), (518, 1116, 1120, 520), (1115, 519, 522, 1119), (255, 254, 578, 514), (522, 238, 237, 524), (520, 1120, 1125, 523), (1119, 522, 524, 1124), (521, 520, 523, 228), (523, 1125, 1129, 525), (1124, 524, 526, 1128), (228, 523, 525, 229), (524, 237, 236, 526), (1128, 526, 533, 1132), (236, 235, 531, 532), (229, 525, 527, 528), (526, 236, 532, 533), (525, 1129, 1133, 527), (495, 496, 539, 538), (493, 494, 537, 536), (491, 492, 535, 534), (496, 497, 540, 539), (494, 495, 538, 537), (492, 493, 536, 535), (1081, 491, 534, 1142), (497, 1080, 1141, 540), (539, 540, 547, 546), (537, 538, 545, 544), (535, 536, 543, 542), (1142, 534, 541, 1151), (540, 1141, 1150, 547), (538, 539, 546, 545), (536, 537, 544, 543), (534, 535, 542, 541), (1151, 541, 548, 1160), (547, 1150, 1159, 554), (545, 546, 553, 552), (543, 544, 551, 550), (541, 542, 549, 548), (546, 547, 554, 553), (544, 545, 552, 551), (542, 543, 550, 549), (552, 553, 560, 559), (550, 551, 558, 557), (548, 549, 556, 555), (553, 554, 561, 560), (551, 552, 559, 558), (549, 550, 557, 556), (1160, 548, 555, 1169), (554, 1159, 1168, 561), (560, 561, 1177), (558, 559, 1177), (556, 557, 1177), (1169, 555, 1177), (561, 1168, 1177), (559, 560, 1177), (557, 558, 1177), (555, 556, 1177), (531, 566, 567, 532), (529, 564, 565, 530), (527, 562, 563, 528), (532, 567, 568, 533), (530, 565, 566, 531), (528, 563, 564, 529), (1133, 1179, 562, 527), (533, 568, 1178, 1132), (567, 574, 575, 568), (565, 572, 573, 566), (563, 570, 571, 564), (1179, 1188, 569, 562), (568, 575, 1187, 1178), (566, 573, 574, 567), (564, 571, 572, 565), (562, 569, 570, 563), (580, 579, 253, 252), (579, 578, 254, 253), (230, 521, 228, 231), (515, 580, 252, 251), (234, 233, 529, 530), (230, 577, 576, 521), (514, 240, 256, 255), (235, 234, 530, 531), (250, 239, 515, 251), (516, 515, 239), (518, 520, 521, 576), (233, 229, 528, 529), (581, 983, 591, 592), (582, 581, 592, 593), (581, 582, 595, 594), (765, 764, 594, 762), (587, 586, 599, 600), (588, 587, 600, 601), (589, 588, 601, 602), (590, 589, 602, 603), (591, 590, 603, 604), (592, 591, 604, 605), (596, 597, 584, 980, 583), (593, 592, 605, 978), (586, 585, 598, 599), (599, 598, 609, 610), (600, 599, 610, 611), (601, 600, 611, 612), (602, 601, 612, 613), (603, 602, 613, 614), (979, 606, 596, 583), (604, 603, 614, 615), (597, 596, 607, 608), (596, 606, 622, 607), (605, 604, 615, 616), (598, 597, 608, 609), (722, 721, 637, 638), (724, 723, 630, 631), (726, 725, 623, 624), (725, 722, 638, 623), (727, 724, 631, 632), (728, 726, 624, 625), (729, 727, 632, 633), (730, 728, 625, 626), (731, 729, 633, 634), (732, 730, 626, 627), (733, 731, 634, 635), (734, 732, 627, 628), (735, 733, 635, 636), (736, 734, 628, 629), (721, 735, 636, 637), (723, 736, 629, 630), (636, 635, 651, 652), (629, 628, 644, 645), (637, 636, 652, 653), (630, 629, 645, 646), (638, 637, 653, 654), (631, 630, 646, 647), (624, 623, 639, 640), (623, 638, 654, 639), (632, 631, 647, 648), (625, 624, 640, 641), (633, 632, 648, 649), (626, 625, 641, 642), (634, 633, 649, 650), (627, 626, 642, 643), (635, 634, 650, 651), (628, 627, 643, 644), (738, 737, 657, 658), (740, 739, 665, 666), (741, 738, 658, 659), (742, 740, 666, 667), (743, 741, 659, 660), (744, 742, 667, 668), (745, 743, 660, 661), (746, 744, 668, 669), (747, 745, 661, 662), (748, 746, 669, 670), (749, 747, 662, 663), (751, 750, 655, 656), (750, 748, 670, 655), (752, 749, 663, 664), (737, 751, 656, 657), (739, 752, 664, 665), (663, 662, 678, 679), (656, 655, 671, 672), (655, 670, 686, 671), (664, 663, 679, 680), (657, 656, 672, 673), (665, 664, 680, 681), (658, 657, 673, 674), (666, 665, 681, 682), (659, 658, 674, 675), (667, 666, 682, 683), (660, 659, 675, 676), (668, 667, 683, 684), (661, 660, 676, 677), (669, 668, 684, 685), (662, 661, 677, 678), (670, 669, 685, 686), (684, 683, 699, 700), (677, 676, 692, 693), (685, 684, 700, 701), (678, 677, 693, 694), (686, 685, 701, 702), (679, 678, 694, 695), (672, 671, 687, 688), (671, 686, 702, 687), (680, 679, 695, 696), (673, 672, 688, 689), (681, 680, 696, 697), (674, 673, 689, 690), (682, 681, 697, 698), (675, 674, 690, 691), (683, 682, 698, 699), (676, 675, 691, 692), (690, 689, 705, 706), (698, 697, 713, 714), (691, 690, 706, 707), (699, 698, 714, 715), (692, 691, 707, 708), (700, 699, 715, 716), (693, 692, 708, 709), (701, 700, 716, 717), (694, 693, 709, 710), (702, 701, 717, 718), (695, 694, 710, 711), (688, 687, 703, 704), (687, 702, 718, 703), (696, 695, 711, 712), (689, 688, 704, 705), (697, 696, 712, 713), (711, 710, 719), (704, 703, 719), (703, 718, 719), (712, 711, 719), (705, 704, 719), (713, 712, 719), (706, 705, 719), (714, 713, 719), (707, 706, 719), (715, 714, 719), (708, 707, 719), (716, 715, 719), (709, 708, 719), (717, 716, 719), (710, 709, 719), (718, 717, 719), (614, 613, 736, 723), (621, 620, 735, 721), (613, 612, 734, 736), (620, 619, 733, 735), (612, 611, 732, 734), (619, 618, 731, 733), (611, 610, 730, 732), (976, 977, 617, 618), (610, 609, 728, 730), (617, 616, 727, 729), (609, 608, 726, 728), (616, 615, 724, 727), (607, 622, 722, 725), (608, 607, 725, 726), (615, 614, 723, 724), (622, 621, 721, 722), (649, 648, 752, 739), (641, 640, 751, 737), (648, 647, 749, 752), (639, 654, 748, 750), (640, 639, 750, 751), (647, 646, 747, 749), (654, 653, 746, 748), (646, 645, 745, 747), (653, 652, 744, 746), (645, 644, 743, 745), (652, 651, 742, 744), (644, 643, 741, 743), (651, 650, 740, 742), (643, 642, 738, 741), (650, 649, 739, 740), (642, 641, 737, 738), (954, 588, 589, 955), (767, 768, 761, 988, 981, 756), (759, 760, 754, 755), (754, 964, 755), (758, 969, 972), (757, 753, 765, 762), (595, 762, 594), (754, 760, 770, 766), (950, 965, 971), (760, 776, 784, 770), (770, 784, 783, 769), (762, 779, 771, 757), (758, 772, 775, 759), (757, 771, 772, 758), (606, 990, 778, 973), (768, 782, 777, 761), (759, 775, 776, 760), (769, 783, 782, 768), (773, 787, 788, 774), (782, 796, 791, 777), (772, 786, 789, 775), (783, 797, 796, 782), (774, 788, 795, 781), (784, 798, 797, 783), (778, 792, 787, 773, 989), (776, 790, 798, 784), (775, 789, 790, 776), (779, 793, 785, 771), (777, 791, 792, 778, 990, 991), (780, 794, 793, 779), (771, 785, 786, 772), (781, 795, 794, 780), (1027, 1035, 1033, 1029), (788, 800, 806, 795), (787, 800, 788), (790, 802, 808, 798), (789, 801, 802, 790), (793, 805, 799, 785), (791, 803, 804, 792), (797, 1026, 1025, 794), (1022, 1030, 995, 801), (1030, 1037, 1005, 995), (804, 996, 1031, 1024), (796, 807, 803, 791), (809, 812, 813, 810), (810, 813, 814), (813, 824, 825, 814), (814, 825, 826, 815), (815, 826, 827, 816), (816, 827, 828, 817), (817, 828, 829, 818), (818, 829, 830, 819), (811, 822, 823, 812), (821, 837, 822, 811), (819, 830, 831, 820), (812, 823, 824, 813), (836, 852, 853, 837), (829, 845, 846, 830), (822, 838, 839, 823), (837, 853, 838, 822), (830, 846, 847, 831), (823, 839, 840, 824), (831, 847, 848, 832), (824, 840, 841, 825), (832, 848, 849, 833), (825, 841, 842, 826), (833, 849, 850, 834), (826, 842, 843, 827), (834, 850, 851, 835), (827, 843, 844, 828), (835, 851, 852, 836), (828, 844, 845, 829), (842, 858, 859, 843), (850, 866, 867, 851), (843, 859, 860, 844), (851, 867, 868, 852), (844, 860, 861, 845), (852, 868, 869, 853), (845, 861, 862, 846), (838, 854, 855, 839), (853, 869, 854, 838), (846, 862, 863, 847), (839, 855, 856, 840), (847, 863, 864, 848), (840, 856, 857, 841), (848, 864, 865, 849), (841, 857, 858, 842), (849, 865, 866, 850), (863, 879, 880, 864), (856, 872, 873, 857), (864, 880, 881, 865), (857, 873, 874, 858), (865, 881, 882, 866), (858, 874, 875, 859), (866, 882, 883, 867), (859, 875, 876, 860), (867, 883, 884, 868), (860, 876, 877, 861), (868, 884, 885, 869), (861, 877, 878, 862), (854, 870, 871, 855), (869, 885, 870, 854), (862, 878, 879, 863), (855, 871, 872, 856), (884, 900, 901, 885), (877, 893, 894, 878), (870, 886, 887, 871), (885, 901, 886, 870), (878, 894, 895, 879), (871, 887, 888, 872), (879, 895, 896, 880), (872, 888, 889, 873), (880, 896, 897, 881), (873, 889, 890, 874), (881, 897, 898, 882), (874, 890, 891, 875), (882, 898, 899, 883), (875, 891, 892, 876), (883, 899, 900, 884), (876, 892, 893, 877), (898, 914, 915, 899), (891, 907, 908, 892), (899, 915, 916, 900), (892, 908, 909, 893), (900, 916, 917, 901), (893, 909, 910, 894), (886, 902, 903, 887), (901, 917, 902, 886), (894, 910, 911, 895), (887, 903, 904, 888), (895, 911, 912, 896), (888, 904, 905, 889), (896, 912, 913, 897), (889, 905, 906, 890), (897, 913, 914, 898), (890, 906, 907, 891), (904, 920, 921, 905), (912, 928, 929, 913), (905, 921, 922, 906), (913, 929, 930, 914), (906, 922, 923, 907), (914, 930, 931, 915), (907, 923, 924, 908), (915, 931, 932, 916), (908, 924, 925, 909), (916, 932, 933, 917), (909, 925, 926, 910), (902, 918, 919, 903), (917, 933, 918, 902), (910, 926, 927, 911), (903, 919, 920, 904), (911, 927, 928, 912), (925, 941, 942, 926), (918, 934, 935, 919), (933, 949, 934, 918), (926, 942, 943, 927), (919, 935, 936, 920), (927, 943, 944, 928), (920, 936, 937, 921), (928, 944, 945, 929), (921, 937, 938, 922), (929, 945, 946, 930), (922, 938, 939, 923), (930, 946, 947, 931), (923, 939, 940, 924), (931, 947, 948, 932), (924, 940, 941, 925), (932, 948, 949, 933), (946, 962, 963, 947), (939, 955, 986, 956, 940), (947, 963, 964, 948), (940, 956, 957, 941), (948, 964, 965, 949), (941, 957, 958, 942), (934, 950, 951, 935), (949, 965, 950, 934), (942, 958, 959, 943), (935, 951, 952, 936), (943, 959, 960, 944), (936, 952, 953, 937), (944, 960, 961, 945), (937, 953, 987, 954, 938), (945, 961, 962, 946), (938, 954, 955, 939), (585, 586, 966), (960, 753, 968, 972, 961), (757, 758, 968), (962, 969, 970, 963), (589, 590, 982), (964, 963, 755), (956, 967, 763, 957), (963, 970, 755), (957, 763, 764, 958), (971, 965, 766), (754, 766, 965), (958, 764, 765, 959), (951, 756, 966, 952), (959, 765, 753, 960), (758, 972, 968), (969, 962, 961, 972), (753, 757, 968), (971, 769, 768, 767), (964, 754, 965), (766, 770, 769, 971), (950, 971, 767), (950, 767, 951), (756, 951, 767), (970, 759, 755), (759, 969, 758), (969, 759, 970), (764, 763, 985, 594), (980, 966, 756, 981), (590, 591, 984, 982), (975, 619, 620, 974), (974, 620, 621, 973), (976, 618, 619, 975), (967, 984, 983, 763), (952, 966, 586, 953), (983, 581, 594, 985), (780, 779, 762, 595), (593, 774, 781, 582), (983, 985, 763), (978, 605, 616, 617, 977), (593, 978, 774), (587, 987, 953, 586), (984, 591, 983), (617, 729, 731, 618), (979, 991, 990, 606), (989, 975, 974, 778), (975, 989, 773, 976), (973, 778, 974), (583, 988, 761, 979), (988, 583, 980, 981), (622, 606, 973, 621), (967, 982, 984), (986, 955, 589, 982), (967, 956, 986, 982), (987, 587, 588, 954), (966, 980, 584, 585), (598, 585, 584, 597), (773, 774, 978, 977), (773, 977, 976), (777, 991, 979, 761), (582, 781, 780, 595), (1037, 1008, 1016), (1026, 1036, 1032, 1025), (807, 1003, 997, 803), (792, 804, 1024, 787), (1020, 992, 1016), (997, 1007, 1006, 996), (1002, 1012, 1008, 998), (786, 1023, 1022, 801, 789), (1028, 1034, 1003, 807), (800, 999, 1000, 806), (794, 795, 806), (798, 808, 797), (802, 994, 1001, 808), (801, 995, 994, 802), (797, 794, 1027, 1029), (805, 1002, 998, 799), (803, 997, 996, 804), (794, 805, 793), (797, 1028, 807, 796), (1036, 1043, 1039, 1032), (1035, 1042, 1040, 1033), (996, 1006, 1038, 1031), (1003, 1013, 1007, 997), (999, 1009, 1010, 1000), (1034, 1041, 1013, 1003), (994, 1004, 1011, 1001), (995, 1005, 1004, 994), (1018, 993, 1021), (1021, 1013, 1040), (1004, 1014, 1019, 1011), (1005, 1014, 1004), (1018, 1042, 1010), (1012, 1020, 1016, 1008), (1007, 1015, 1006), (1015, 1017, 1038, 1006), (1017, 1009, 1038), (1013, 1021, 1015, 1007), (1009, 1017, 1018, 1010), (1021, 993, 1015), (1016, 992, 1014), (1017, 993, 1018), (1015, 993, 1017), (1019, 992, 1020), (1014, 992, 1019), (1022, 1023, 799), (800, 787, 1024), (805, 794, 1025), (1026, 797, 808), (1027, 794, 806), (1028, 797, 1029), (1040, 1042, 1018, 1021), (1026, 808, 1001, 1036), (998, 1030, 1022, 799), (1031, 999, 800, 1024), (1027, 806, 1000, 1035), (1039, 1012, 1002, 1032), (1030, 998, 1008, 1037), (1040, 1041, 1034, 1033), (1038, 1009, 999, 1031), (1035, 1000, 1010, 1042), (1036, 1001, 1011, 1043), (1028, 1029, 1033, 1034), (805, 1025, 1032, 1002), (785, 799, 1023, 786), (1039, 1020, 1012), (1043, 1019, 1020, 1039), (1043, 1011, 1019), (1037, 1016, 1014, 1005), (1072, 1058, 1057, 1071), (1074, 1056, 1055, 1073), (1076, 1061, 1060, 1075), (1077, 1059, 1058, 1072), (1071, 1057, 1056, 1074), (1073, 1055, 1054, 1078), (1079, 1053, 1061, 1076), (1075, 1060, 1059, 1077), (1061, 1070, 1069, 1060), (1059, 1068, 1067, 1058), (1057, 1066, 1065, 1056), (1055, 1064, 1063, 1054), (1053, 1062, 1070, 1061), (1060, 1069, 1068, 1059), (1058, 1067, 1066, 1057), (1056, 1065, 1064, 1055), (1051, 1075, 1077, 1050), (1044, 1079, 1076, 1052), (1046, 1073, 1078, 1045), (1048, 1071, 1074, 1047), (1050, 1077, 1072, 1049), (1052, 1076, 1075, 1051), (1047, 1074, 1073, 1046), (1049, 1072, 1071, 1048), (1048, 1084, 1085, 1049), (1046, 1082, 1083, 1047), (1051, 1087, 1088, 1052), (1049, 1085, 1086, 1050), (1047, 1083, 1084, 1048), (1045, 1081, 1082, 1046), (1052, 1088, 1080, 1044), (1050, 1086, 1087, 1051), (1064, 1091, 1090, 1063), (1062, 1089, 1097, 1070), (1069, 1096, 1095, 1068), (1067, 1094, 1093, 1066), (1065, 1092, 1091, 1064), (1070, 1097, 1096, 1069), (1068, 1095, 1094, 1067), (1066, 1093, 1092, 1065), (1095, 1104, 1103, 1094), (1093, 1102, 1101, 1092), (1091, 1100, 1099, 1090), (1089, 1098, 1106, 1097), (1096, 1105, 1104, 1095), (1094, 1103, 1102, 1093), (1092, 1101, 1100, 1091), (1097, 1106, 1105, 1096), (1104, 1112, 1200, 1199, 1103), (1102, 1111, 1110, 1101), (1100, 1109, 1108, 1099), (1098, 1107, 1114, 1106), (1105, 1113, 1112, 1104), (1103, 1199, 1198, 1111, 1102), (1101, 1110, 1109, 1100), (1106, 1114, 1113, 1105), (1107, 1115, 1118, 1114), (1110, 1111, 1197, 1196), (1114, 1118, 820, 1113), (1109, 1117, 1116, 1108), (1117, 1109, 1110, 1196), (1118, 1123, 819, 820), (1117, 1121, 1120, 1116), (1115, 1119, 1123, 1118), (836, 1111, 1198, 835), (1123, 1127, 818, 819), (1121, 1126, 1125, 1120), (1119, 1124, 1127, 1123), (1122, 809, 1126, 1121), (1126, 1130, 1129, 1125), (1124, 1128, 1131, 1127), (809, 810, 1130, 1126), (1127, 1131, 817, 818), (1128, 1132, 1140, 1131), (817, 1139, 1138, 816), (810, 1135, 1134, 1130), (1131, 1140, 1139, 817), (1130, 1134, 1133, 1129), (1086, 1147, 1148, 1087), (1084, 1145, 1146, 1085), (1082, 1143, 1144, 1083), (1087, 1148, 1149, 1088), (1085, 1146, 1147, 1086), (1083, 1144, 1145, 1084), (1081, 1142, 1143, 1082), (1088, 1149, 1141, 1080), (1148, 1157, 1158, 1149), (1146, 1155, 1156, 1147), (1144, 1153, 1154, 1145), (1142, 1151, 1152, 1143), (1149, 1158, 1150, 1141), (1147, 1156, 1157, 1148), (1145, 1154, 1155, 1146), (1143, 1152, 1153, 1144), (1151, 1160, 1161, 1152), (1158, 1167, 1159, 1150), (1156, 1165, 1166, 1157), (1154, 1163, 1164, 1155), (1152, 1161, 1162, 1153), (1157, 1166, 1167, 1158), (1155, 1164, 1165, 1156), (1153, 1162, 1163, 1154), (1165, 1174, 1175, 1166), (1163, 1172, 1173, 1164), (1161, 1170, 1171, 1162), (1166, 1175, 1176, 1167), (1164, 1173, 1174, 1165), (1162, 1171, 1172, 1163), (1160, 1169, 1170, 1161), (1167, 1176, 1168, 1159), (1175, 1177, 1176), (1173, 1177, 1174), (1171, 1177, 1172), (1169, 1177, 1170), (1176, 1177, 1168), (1174, 1177, 1175), (1172, 1177, 1173), (1170, 1177, 1171), (1138, 1139, 1185, 1184), (1136, 1137, 1183, 1182), (1134, 1135, 1181, 1180), (1139, 1140, 1186, 1185), (1137, 1138, 1184, 1183), (1135, 1136, 1182, 1181), (1133, 1134, 1180, 1179), (1140, 1132, 1178, 1186), (1185, 1186, 1195, 1194), (1183, 1184, 1193, 1192), (1181, 1182, 1191, 1190), (1179, 1180, 1189, 1188), (1186, 1178, 1187, 1195), (1184, 1185, 1194, 1193), (1182, 1183, 1192, 1191), (1180, 1181, 1190, 1189), (1200, 833, 834, 1199), (1199, 834, 835, 1198), (811, 812, 809, 1122), (1112, 832, 833, 1200), (815, 1137, 1136, 814), (811, 1122, 1196, 1197), (1111, 836, 837, 821), (816, 1138, 1137, 815), (831, 832, 1112, 820), (1113, 820, 1112), (1117, 1196, 1122, 1121), (814, 1136, 1135, 810)])
me_circle.use_remesh_preserve_volume = False
me_circle.use_remesh_preserve_attributes = False
me_circle.use_mirror_vertex_groups = False
me_circle.update()
me_circle_003 = bpy.data.meshes.new('Circle.003')
me_circle_003.from_pydata([(0.06168, -0.2718, 0.4135), (0.08694, -0.2797, 0.4673), (0.07885, -0.2305, 0.4297), (0.06984, -0.3466, 0.4455), (0.06984, -0.2366, 0.4855), (0.06168, -0.1892, 0.4459), (0.05235, -0.2118, 0.384), (0.06822, -0.174, 0.3988), (0.05235, -0.1362, 0.4136), (0.0338, -0.1553, 0.3507), (0.0461, -0.1175, 0.3655), (0.0338, -0.07967, 0.3803), (0.02116, -0.1029, 0.3205), (0.02905, -0.0651, 0.3353), (0.02116, -0.02728, 0.3502), (0.01836, -0.05186, 0.282), (0.02699, -0.01684, 0.2937), (0.01836, 0.01818, 0.3054), (0.01497, -0.03323, 0.2303), (0.02254, 0.02136, 0.236), (0.01497, 0.07596, 0.2417), (0.01482, -0.01373, 0.1861), (0.02179, 0.02456, 0.1916), (0.01482, 0.06285, 0.1971), (0.01595, -0.03373, 0.1411), (0.02346, 0.004558, 0.1465), (0.01595, 0.04285, 0.152), (0.01809, -0.05567, 0.1002), (0.0266, -0.01737, 0.1056), (0.01809, 0.02092, 0.1111), (0.01809, -0.05567, 0.1002), (0.0266, -0.01737, 0.1056), (0.01809, 0.02092, 0.1111), (0.01902, -0.08376, 0.05802), (0.02797, -0.04177, 0.05802), (0.01902, 0.0002208, 0.05802), (0.03371, -0.1161, 0.03083), (0.04956, -0.05272, 0.03612), (0.03371, -0.01402, 0.03612), (0.03498, -0.1385, 0.001761), (0.05142, -0.07426, 0.007042), (0.03498, -0.03184, 0.007042), (0.02757, -0.2041, -0.0348), (-0.0113, -0.2718, 0.4135), (0.03348, -0.2187, 0.493), (-0.01998, -0.2797, 0.4673), (-0.02847, -0.2305, 0.4297), (-0.002872, -0.3466, 0.4455), (0.02519, -0.172, 0.4526), (0.03146, -0.3644, 0.4379), (-0.002872, -0.2366, 0.4855), (0.02519, -0.2889, 0.4068), (-0.0113, -0.1892, 0.4459), (-0.01511, -0.2118, 0.384), (-0.03098, -0.174, 0.3988), (0.01862, -0.1205, 0.4197), (0.01862, -0.2275, 0.3778), (-0.01511, -0.1362, 0.4136), (-0.01847, -0.1553, 0.3507), (-0.03077, -0.1175, 0.3655), (0.007666, -0.064, 0.3864), (0.007666, -0.171, 0.3445), (-0.01847, -0.07967, 0.3803), (-0.0124, -0.1029, 0.3205), (-0.02029, -0.0651, 0.3353), (0.004381, -0.01162, 0.3563), (0.004381, -0.1186, 0.3144), (-0.0124, -0.02728, 0.3502), (-0.01833, -0.05186, 0.282), (-0.02696, -0.01684, 0.2937), (1.816e-05, 0.03268, 0.3102), (1.816e-05, -0.06636, 0.2772), (-0.01833, 0.01818, 0.3054), (-0.01716, -0.03323, 0.2303), (-0.02473, 0.02136, 0.236), (-0.001095, 0.09857, 0.2441), (-0.001095, -0.05584, 0.228), (-0.01716, 0.07596, 0.2417), (-0.01482, -0.01373, 0.1861), (-0.02179, 0.02456, 0.1916), (-7.451e-09, 0.07871, 0.1993), (-7.451e-09, -0.02959, 0.1839), (-0.01482, 0.06285, 0.1971), (-0.01595, -0.03373, 0.1411), (-0.02346, 0.004558, 0.1465), (-7.451e-09, 0.05871, 0.1543), (-7.451e-09, -0.04959, 0.1388), (-0.01595, 0.04285, 0.152), (-0.01809, -0.05567, 0.1002), (-0.0266, -0.01737, 0.1056), (-7.451e-09, 0.03678, 0.1134), (-7.451e-09, -0.07153, 0.0979), (-0.01809, 0.02092, 0.1111), (-0.01809, -0.05567, 0.1002), (-0.0266, -0.01737, 0.1056), (-7.451e-09, 0.03678, 0.1134), (-7.451e-09, -0.07153, 0.0979), (-0.01809, 0.02092, 0.1111), (-0.01902, -0.08376, 0.05802), (-0.02797, -0.04177, 0.05802), (-1.118e-08, 0.01761, 0.05802), (-1.118e-08, -0.1012, 0.05802), (-0.01902, 0.0002208, 0.05802), (-0.03366, -0.1161, 0.03083), (-0.04951, -0.05272, 0.03612), (2.421e-05, -0.1318, 0.02726), (-0.03366, -0.01402, 0.03612), (-0.03493, -0.1385, 0.001761), (-0.05138, -0.07426, 0.007042), (2.421e-05, -0.006366, 0.007042), (2.421e-05, -0.1529, -0.0004882), (-0.03493, -0.03184, 0.007042), (-0.03111, -0.2041, -0.0348), (0.0355, 0.03367, 0.7287), (-0.05642, -0.01845, 0.7447), (-0.0945, -0.1443, 0.7835), (-0.05642, -0.2702, 0.8222), (0.0355, -0.3223, 0.8383), (0.1274, -0.2702, 0.8222), (0.1655, -0.1443, 0.7835), (0.1274, -0.01845, 0.7447), (0.04411, -0.0007587, 0.6864), (-0.03314, -0.05222, 0.7023), (-0.06514, -0.1764, 0.7405), (-0.03314, -0.3007, 0.7788), (0.04411, -0.3521, 0.7946), (0.1214, -0.3007, 0.7788), (0.1534, -0.1764, 0.7405), (0.1214, -0.05222, 0.7023), (0.05376, -0.04592, 0.6416), (-0.00872, -0.09274, 0.6553), (-0.0346, -0.2058, 0.6883), (-0.00872, -0.3188, 0.7214), (0.05376, -0.3656, 0.735), (0.1162, -0.3188, 0.7214), (0.1421, -0.2058, 0.6883), (0.1162, -0.09274, 0.6553), (-0.01735, -0.2508, 0.6452), (0.004589, -0.3424, 0.672), (0.05756, -0.3804, 0.6831), (0.1105, -0.3424, 0.672), (0.1325, -0.2508, 0.6452), (-0.0005104, -0.2933, 0.6054), (0.01561, -0.3642, 0.6261), (0.05452, -0.3935, 0.6346), (0.09343, -0.3642, 0.6261), (0.1095, -0.2933, 0.6054), (0.01259, -0.3431, 0.5652), (0.02442, -0.3986, 0.5814), (0.053, -0.4215, 0.5882), (0.08157, -0.3986, 0.5814), (0.0934, -0.3431, 0.5652), (0.006275, -0.3276, 0.514), (0.01875, -0.3967, 0.501), (0.04886, -0.4148, 0.4982), (0.07898, -0.3967, 0.501), (0.09145, -0.3276, 0.514), (-0.121, -0.1112, 0.8285), (-0.07839, -0.2394, 0.868), (0.02441, -0.2924, 0.8843), (0.1272, -0.2394, 0.868), (0.1698, -0.1112, 0.8285), (-0.1292, -0.07951, 0.877), (-0.08607, -0.2113, 0.9175), (0.01802, -0.2659, 0.9343), (0.1221, -0.2113, 0.9175), (0.1652, -0.07951, 0.877), (-0.1153, -0.05135, 0.9236), (-0.07601, -0.1811, 0.9636), (0.01894, -0.2348, 0.9801), (0.1139, -0.1811, 0.9636), (0.1532, -0.05135, 0.9236), (-0.09769, -0.02661, 0.9655), (-0.06299, -0.1547, 1.005), (0.02076, -0.2078, 1.021), (0.1045, -0.1547, 1.005), (0.1392, -0.02661, 0.9655), (-0.07768, 0.005764, 1.009), (-0.04885, -0.1147, 1.046), (0.02076, -0.1646, 1.061), (0.09037, -0.1147, 1.046), (0.1192, 0.005764, 1.009), (-0.04128, 0.03618, 1.051), (-0.02311, -0.05491, 1.079), (0.02076, -0.09263, 1.091), (0.06463, -0.05491, 1.079), (0.0828, 0.03618, 1.051), (0.02076, 0.07216, 1.07), (0.0355, 0.06978, 0.7723), (-0.07839, 0.01671, 0.7886), (0.09343, -0.2225, 0.5847), (0.05376, -0.2648, 0.5423), (0.1272, 0.01671, 0.7886), (0.0355, 0.1071, 0.8202), (-0.08607, 0.0525, 0.837), (0.1105, -0.1592, 0.6184), (0.08157, -0.2877, 0.549), (0.1221, 0.0525, 0.837), (0.0355, 0.1313, 0.8651), (-0.07601, 0.07755, 0.8817), (0.05376, -0.1932, 0.5761), (0.1139, 0.07755, 0.8817), (0.0355, 0.1548, 0.9103), (-0.06299, 0.1018, 0.9266), (0.01561, -0.2225, 0.5847), (0.1045, 0.1018, 0.9266), (0.0355, 0.176, 0.9562), (-0.05642, 0.1261, 0.9715), (0.004589, -0.1592, 0.6184), (0.09037, 0.1261, 0.9715), (0.02076, 0.165, 1.011), (-0.02311, 0.1275, 1.024), (0.05376, -0.1212, 0.6073), (0.06463, 0.1273, 1.023), (0.02442, -0.2877, 0.549), (0.05607, -0.2657, 0.5237), (0.07898, -0.2838, 0.5208), (0.01875, -0.2838, 0.5208), (-0.006953, -0.2041, -0.0348), (0.008256, -0.2041, -0.0348), (0.03498, -0.05309, -0.03568), (-0.03493, -0.05309, -0.03568), (0.04639, -0.09654, -0.03568), (-0.04634, -0.09654, -0.03568), (0.006511, -0.01033, -0.03568), (-0.006463, -0.01033, -0.03568), (2.421e-05, 0.01716, 0.03612), (0.02334, 0.005006, 0.03612), (2.421e-05, 0.02048, 0.009713), (0.02545, 0.003964, 0.007042), (-0.02329, 0.005006, 0.03612), (-0.0254, -5.095e-05, 0.007042)], [], [(4, 1, 2, 5), (1, 3, 0, 2), (44, 4, 5, 48), (3, 49, 51, 0), (0, 51, 56, 6), (48, 5, 8, 55), (5, 2, 7, 8), (2, 0, 6, 7), (6, 56, 61, 9), (55, 8, 11, 60), (7, 6, 9, 10), (8, 7, 10, 11), (11, 10, 13, 14), (9, 61, 66, 12), (60, 11, 14, 65), (10, 9, 12, 13), (13, 12, 15, 16), (14, 13, 16, 17), (12, 66, 71, 15), (65, 14, 17, 70), (16, 15, 18, 19), (17, 16, 19, 20), (15, 71, 76, 18), (70, 17, 20, 75), (19, 18, 21, 22), (20, 19, 22, 23), (18, 76, 81, 21), (75, 20, 23, 80), (22, 21, 24, 25), (23, 22, 25, 26), (21, 81, 86, 24), (80, 23, 26, 85), (25, 24, 27, 28), (26, 25, 28, 29), (24, 86, 91, 27), (85, 26, 29, 90), (90, 29, 32, 95), (28, 27, 30, 31), (29, 28, 31, 32), (27, 91, 96, 30), (30, 96, 101, 33), (95, 32, 35, 100), (31, 30, 33, 34), (32, 31, 34, 35), (33, 101, 105, 36), (34, 33, 36, 37), (35, 34, 37, 38), (36, 105, 110, 39), (106, 102, 230), (37, 36, 39, 40), (38, 37, 40, 41), (50, 52, 46, 45), (45, 46, 43, 47), (44, 48, 52, 50), (47, 43, 51, 49), (43, 53, 56, 51), (48, 55, 57, 52), (52, 57, 54, 46), (46, 54, 53, 43), (53, 58, 61, 56), (55, 60, 62, 57), (54, 59, 58, 53), (57, 62, 59, 54), (62, 67, 64, 59), (58, 63, 66, 61), (60, 65, 67, 62), (59, 64, 63, 58), (64, 69, 68, 63), (67, 72, 69, 64), (63, 68, 71, 66), (65, 70, 72, 67), (69, 74, 73, 68), (72, 77, 74, 69), (68, 73, 76, 71), (70, 75, 77, 72), (74, 79, 78, 73), (77, 82, 79, 74), (73, 78, 81, 76), (75, 80, 82, 77), (79, 84, 83, 78), (82, 87, 84, 79), (78, 83, 86, 81), (80, 85, 87, 82), (84, 89, 88, 83), (87, 92, 89, 84), (83, 88, 91, 86), (85, 90, 92, 87), (90, 95, 97, 92), (89, 94, 93, 88), (92, 97, 94, 89), (88, 93, 96, 91), (93, 98, 101, 96), (95, 100, 102, 97), (94, 99, 98, 93), (97, 102, 99, 94), (98, 103, 105, 101), (41, 109, 111, 231, 228, 229), (99, 104, 103, 98), (102, 106, 104, 99), (103, 107, 110, 105), (104, 108, 107, 103), (106, 111, 108, 104), (118, 117, 125, 126), (116, 115, 123, 124), (114, 113, 121, 122), (113, 120, 128, 121), (119, 118, 126, 127), (117, 116, 124, 125), (115, 114, 122, 123), (120, 119, 127, 128), (121, 128, 136, 129), (127, 126, 134, 135), (125, 124, 132, 133), (123, 122, 130, 131), (128, 127, 135, 136), (126, 125, 133, 134), (124, 123, 131, 132), (122, 121, 129, 130), (132, 131, 137, 138), (135, 134, 140, 141), (133, 132, 138, 139), (134, 133, 139, 140), (140, 139, 144, 145), (138, 137, 142, 143), (141, 140, 145, 146), (139, 138, 143, 144), (145, 144, 149, 150), (143, 142, 147, 148), (146, 145, 150, 151), (144, 143, 148, 149), (149, 148, 153, 154), (150, 149, 154, 155), (148, 147, 152, 153), (151, 150, 155, 156), (117, 118, 160, 159), (115, 116, 158, 157), (118, 119, 161, 160), (116, 117, 159, 158), (160, 161, 166, 165), (158, 159, 164, 163), (159, 160, 165, 164), (157, 158, 163, 162), (165, 166, 171, 170), (163, 164, 169, 168), (164, 165, 170, 169), (162, 163, 168, 167), (170, 171, 176, 175), (168, 169, 174, 173), (169, 170, 175, 174), (167, 168, 173, 172), (172, 173, 178, 177), (175, 176, 181, 180), (173, 174, 179, 178), (174, 175, 180, 179), (179, 180, 185, 184), (177, 178, 183, 182), (180, 181, 186, 185), (178, 179, 184, 183), (184, 185, 187), (182, 183, 187), (185, 186, 187), (183, 184, 187), (113, 114, 189, 188), (120, 113, 188, 192), (114, 115, 157, 189), (119, 120, 192, 161), (189, 157, 162, 194), (161, 192, 197, 166), (188, 189, 194, 193), (192, 188, 193, 197), (197, 193, 198, 201), (194, 162, 167, 199), (166, 197, 201, 171), (193, 194, 199, 198), (201, 198, 202, 205), (199, 167, 172, 203), (171, 201, 205, 176), (198, 199, 203, 202), (205, 202, 206, 209), (203, 172, 177, 207), (176, 205, 209, 181), (202, 203, 207, 206), (209, 206, 210, 213), (207, 177, 182, 211), (181, 209, 213, 186), (206, 207, 211, 210), (182, 187, 211), (210, 211, 187), (186, 213, 187), (187, 213, 210), (130, 129, 212, 208), (129, 136, 195, 212), (131, 130, 208, 137), (136, 135, 141, 195), (212, 195, 190, 200), (208, 212, 200, 204), (137, 208, 204, 142), (195, 141, 146, 190), (204, 200, 191, 214), (200, 190, 196, 191), (142, 204, 214, 147), (190, 146, 151, 196), (214, 191, 215, 217), (191, 196, 216, 215), (147, 214, 217, 152), (196, 151, 156, 216), (156, 155, 3, 1), (215, 216, 4, 44), (155, 154, 49, 3), (216, 156, 1, 4), (154, 153, 47, 49), (45, 47, 153, 152), (50, 45, 152, 217), (44, 50, 217, 215), (110, 107, 112, 218), (110, 219, 42, 39), (220, 41, 40, 222), (40, 39, 42, 222), (221, 223, 108, 111), (108, 223, 112, 107), (224, 109, 41, 220), (225, 221, 111, 109), (219, 110, 109, 224), (218, 225, 109, 110), (219, 224, 220, 222, 42), (218, 112, 223, 221, 225), (100, 35, 227, 226), (226, 227, 229, 228), (100, 226, 230, 102), (226, 228, 231, 230), (35, 38, 227), (38, 41, 229, 227), (111, 106, 230, 231)])
me_circle_003.use_remesh_preserve_volume = False
me_circle_003.use_remesh_preserve_attributes = False
me_circle_003.use_mirror_vertex_groups = False
me_circle_003.update()

# ---- objects
ob_head = bpy.data.objects.new('Head', me_circle_001)
ob_torso = bpy.data.objects.new('Torso', me_circle)
ob_legs = bpy.data.objects.new('Legs', me_circle_003)

# ---- transforms, parenting, visibility, modifiers, constraints
ob_head.location = (0.0, 0.0, 0.0)
ob_head.hide_viewport = True
ob_head.lineart.crease_threshold = 0.0
ob_torso.location = (0.0, 0.0, 0.0)
ob_torso.lineart.crease_threshold = 0.0
ob_legs.location = (0.1672, 0.06971, -0.04364)
ob_legs.scale = (1.0, 0.8522, 1.0)
ob_legs.lineart.crease_threshold = 0.0
_vg = ob_legs.vertex_groups.new(name='Group')
_m = ob_legs.modifiers.new('Mirror', 'MIRROR')
_m.mirror_object = ob_torso

# ---- collection membership
col_collection_1.objects.link(ob_head)
col_collection_1.objects.link(ob_torso)
col_collection_1.objects.link(ob_legs)

# ---- scene / render settings (as saved in the file)
scene.frame_start = 1; scene.frame_end = 250; scene.frame_set(1)
scene.render.engine = 'BLENDER_EEVEE_NEXT'
scene.render.resolution_percentage = 50
scene.render.dither_intensity = 0.0
scene.cycles.use_denoising = False
scene.cycles.samples = 128
scene.cycles.sampling_pattern = 'TABULATED_SOBOL'
scene.cycles.light_sampling_threshold = 0.0
scene.cycles.use_adaptive_sampling = False
scene.cycles.use_light_tree = False
scene.cycles.blur_glossy = 0.0
scene.cycles.sample_clamp_indirect = 0.0
scene.view_settings.view_transform = 'Standard'
bpy.context.view_layer.update()

# ---- added for rendering (the .blend has no active camera and no usable light): camera, sun
cam_auto = bpy.data.cameras.new('AutoCamera')
cam_auto.lens = 50.0
cam_auto.sensor_width = 36.0
cam_auto.clip_end = 1000.0
ob_auto_camera = bpy.data.objects.new('AutoCamera', cam_auto)
scene.collection.objects.link(ob_auto_camera)
ob_auto_camera.location = (2.84534, -3.4493, 3.32664)
ob_auto_camera.rotation_euler = (1.09748, -7.21219e-08, 0.694738)
scene.camera = ob_auto_camera
light_auto_sun = bpy.data.lights.new('AutoSun', 'SUN')
light_auto_sun.energy = 3.0
light_auto_sun.angle = 0.0523599
ob_auto_sun = bpy.data.objects.new('AutoSun', light_auto_sun)
scene.collection.objects.link(ob_auto_sun)
ob_auto_sun.rotation_euler = (0.872665, 0.174533, 0.523599)
bpy.context.view_layer.update()
